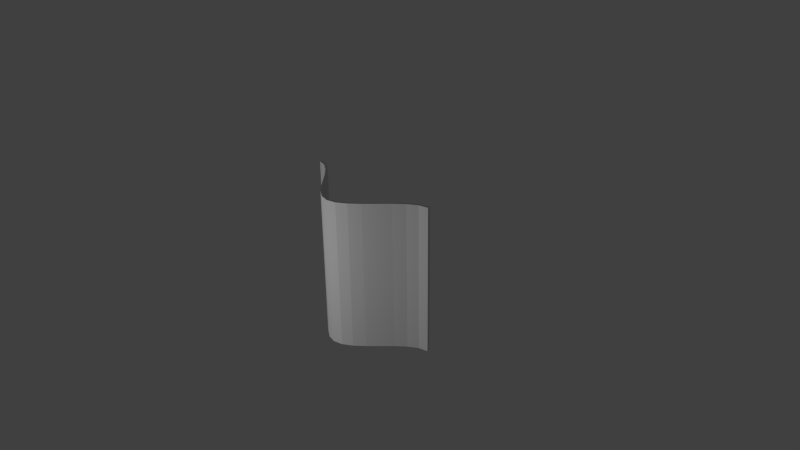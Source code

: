 # Source: lamp2.blend  (saved by Blender 2.74.0; exported with 4.5.12 LTS)
import bpy
from mathutils import Matrix  # noqa: F401  (used for matrix-valued properties, if any)

bpy.ops.wm.read_factory_settings(use_empty=True)
scene = bpy.context.scene
scene.name = 'Scene'

# ---- collections
col_collection_1 = bpy.data.collections.new('Collection 1'); scene.collection.children.link(col_collection_1)

# ---- world
world_world = bpy.data.worlds.new('World'); scene.world = world_world
world_world.color = (0.05088, 0.05088, 0.05088)
world_world.use_sun_shadow = False
world_world.sun_shadow_jitter_overblur = 0.0
world_world.cycles.sampling_method = 'MANUAL'
world_world.cycles.sample_map_resolution = 256

# ---- cameras
cam_camera = bpy.data.cameras.new('Camera')
cam_camera.clip_end = 100.0
cam_camera.lens = 35.0
cam_camera.sensor_width = 32.0
cam_camera.sensor_height = 18.0
cam_camera.ortho_scale = 7.314
cam_camera.dof.focus_distance = 0.0
cam_camera.dof.aperture_fstop = 128.0

# ---- lights
light_lamp = bpy.data.lights.new('Lamp', 'POINT')
light_lamp.transmission_factor = 0.0
light_lamp.cutoff_distance = 30.0
light_lamp.energy = 100.0
light_lamp.shadow_buffer_clip_start = 1.001
light_lamp.shadow_soft_size = 0.1
light_lamp.shadow_maximum_resolution = 0.006
light_lamp.use_absolute_resolution = True
light_lamp.cycles.use_multiple_importance_sampling = False

# ---- meshes
me_cube_001 = bpy.data.meshes.new('Cube.001')
me_cube_001.from_pydata([(-1.0, -1.0, -1.0), (-1.0, -1.0, 1.0), (-1.0, 1.0, -1.0), (-1.0, 1.0, 1.0), (1.0, -1.0, -1.0), (1.0, -1.0, 1.0), (1.0, 1.0, -1.0), (1.0, 1.0, 1.0), (-0.875, -0.7851, 1.0), (-0.75, -5.491, 1.0), (-0.625, -12.14, 1.0), (-0.5, -19.77, 1.0), (-0.375, -27.4, 1.0), (-0.25, -34.05, 1.0), (-0.125, -38.76, 1.0), (0.0, -40.54, 1.0), (0.125, -38.76, 1.0), (0.25, -34.05, 1.0), (0.375, -27.4, 1.0), (0.5, -19.77, 1.0), (0.625, -12.14, 1.0), (0.75, -5.491, 1.0), (0.875, -0.7851, 1.0), (0.875, -0.7851, -1.0), (0.75, -5.491, -1.0), (0.625, -12.14, -1.0), (0.5, -19.77, -1.0), (0.375, -27.4, -1.0), (0.25, -34.05, -1.0), (0.125, -38.76, -1.0), (0.0, -40.54, -1.0), (-0.125, -38.76, -1.0), (-0.25, -34.05, -1.0), (-0.375, -27.4, -1.0), (-0.5, -19.77, -1.0), (-0.625, -12.14, -1.0), (-0.75, -5.491, -1.0), (-0.875, -0.7851, -1.0), (0.875, -2.785, 1.0), (0.75, -7.491, 1.0), (0.625, -14.14, 1.0), (0.5, -21.77, 1.0), (0.375, -29.4, 1.0), (0.25, -36.05, 1.0), (0.125, -40.76, 1.0), (0.0, -42.54, 1.0), (-0.125, -40.76, 1.0), (-0.25, -36.05, 1.0), (-0.375, -29.4, 1.0), (-0.5, -21.77, 1.0), (-0.625, -14.14, 1.0), (-0.75, -7.491, 1.0), (-0.875, -2.785, 1.0), (-0.875, -2.785, -1.0), (-0.75, -7.491, -1.0), (-0.625, -14.14, -1.0), (-0.5, -21.77, -1.0), (-0.375, -29.4, -1.0), (-0.25, -36.05, -1.0), (-0.125, -40.76, -1.0), (0.0, -42.54, -1.0), (0.125, -40.76, -1.0), (0.25, -36.05, -1.0), (0.375, -29.4, -1.0), (0.5, -21.77, -1.0), (0.625, -14.14, -1.0), (0.75, -7.491, -1.0), (0.875, -2.785, -1.0)], [], [(1, 3, 2, 0), (22, 7, 6, 23), (7, 5, 4, 6), (52, 1, 0, 53), (67, 23, 6, 4), (52, 8, 3, 1), (5, 7, 22, 38), (38, 22, 21, 39), (39, 21, 20, 40), (40, 20, 19, 41), (41, 19, 18, 42), (42, 18, 17, 43), (43, 17, 16, 44), (44, 16, 15, 45), (45, 15, 14, 46), (46, 14, 13, 47), (47, 13, 12, 48), (48, 12, 11, 49), (49, 11, 10, 50), (50, 10, 9, 51), (51, 9, 8, 52), (0, 2, 37, 53), (53, 37, 36, 54), (54, 36, 35, 55), (55, 35, 34, 56), (56, 34, 33, 57), (57, 33, 32, 58), (58, 32, 31, 59), (59, 31, 30, 60), (60, 30, 29, 61), (61, 29, 28, 62), (62, 28, 27, 63), (63, 27, 26, 64), (64, 26, 25, 65), (65, 25, 24, 66), (66, 24, 23, 67), (5, 38, 67, 4), (38, 39, 66, 67), (39, 40, 65, 66), (40, 41, 64, 65), (41, 42, 63, 64), (42, 43, 62, 63), (43, 44, 61, 62), (44, 45, 60, 61), (45, 46, 59, 60), (46, 47, 58, 59), (47, 48, 57, 58), (48, 49, 56, 57), (49, 50, 55, 56), (50, 51, 54, 55), (51, 52, 53, 54), (3, 8, 37, 2), (8, 9, 36, 37), (9, 10, 35, 36), (10, 11, 34, 35), (11, 12, 33, 34), (12, 13, 32, 33), (13, 14, 31, 32), (14, 15, 30, 31), (15, 16, 29, 30), (16, 17, 28, 29), (17, 18, 27, 28), (18, 19, 26, 27), (19, 20, 25, 26), (20, 21, 24, 25), (21, 22, 23, 24)])
_uv = me_cube_001.uv_layers.new(name='UVMap')
_uv.uv.foreach_set('vector', [0.9883, 1.172, 1.012, 1.172, 1.012, 1.196, 0.9883, 1.196, 0.9408, 1.015, 0.9614, 1.015, 0.9614, 1.339, 0.9408, 1.339, 1.036, 1.196, 1.012, 1.196, 1.012, 1.172, 1.036, 1.172, -0.323, 0.2155, -0.4343, 0.2155, -0.4343, -0.6674, -0.323, -0.6674, 1.417, 1.171, 1.437, 1.17, 1.454, 1.171, 1.435, 1.171, 1.417, 1.149, 1.437, 1.148, 1.454, 1.149, 1.435, 1.15, 1.228, 1.129, 1.248, 1.128, 1.23, 1.13, 1.21, 1.131, 1.21, 1.131, 1.23, 1.13, 1.184, 1.133, 1.164, 1.134, 1.164, 1.134, 1.184, 1.133, 1.153, 1.135, 1.133, 1.136, 1.133, 1.136, 1.153, 1.135, 1.128, 1.136, 1.108, 1.137, 1.108, 1.137, 1.128, 1.136, 1.103, 1.138, 1.083, 1.139, 1.083, 1.139, 1.103, 1.138, 1.072, 1.14, 1.052, 1.14, 1.052, 1.14, 1.072, 1.14, 1.026, 1.143, 1.006, 1.143, 1.006, 1.143, 1.026, 1.143, 1.008, 1.145, 0.9883, 1.145, 0.9883, 1.145, 1.008, 1.145, 1.026, 1.145, 1.006, 1.146, 1.006, 1.146, 1.026, 1.145, 1.073, 1.145, 1.053, 1.145, 1.053, 1.145, 1.073, 1.145, 1.139, 1.145, 1.119, 1.145, 1.119, 1.145, 1.139, 1.145, 1.231, 1.147, 1.211, 1.147, 1.211, 1.147, 1.231, 1.147, 1.324, 1.149, 1.304, 1.15, 1.304, 1.15, 1.324, 1.149, 1.39, 1.149, 1.37, 1.15, 1.37, 1.15, 1.39, 1.149, 1.437, 1.148, 1.417, 1.149, 1.228, 1.151, 1.248, 1.15, 1.23, 1.152, 1.21, 1.152, 1.21, 1.152, 1.23, 1.152, 1.184, 1.155, 1.164, 1.156, 1.164, 1.156, 1.184, 1.155, 1.153, 1.157, 1.133, 1.157, 1.133, 1.157, 1.153, 1.157, 1.128, 1.158, 1.108, 1.159, 1.108, 1.159, 1.128, 1.158, 1.103, 1.16, 1.083, 1.16, 1.083, 1.16, 1.103, 1.16, 1.072, 1.161, 1.052, 1.162, 1.052, 1.162, 1.072, 1.161, 1.026, 1.165, 1.006, 1.165, 1.006, 1.165, 1.026, 1.165, 1.008, 1.166, 0.9883, 1.167, 0.9883, 1.167, 1.008, 1.166, 1.026, 1.167, 1.006, 1.168, 1.006, 1.168, 1.026, 1.167, 1.073, 1.166, 1.053, 1.167, 1.053, 1.167, 1.073, 1.166, 1.139, 1.166, 1.119, 1.167, 1.119, 1.167, 1.139, 1.166, 1.231, 1.168, 1.211, 1.169, 1.211, 1.169, 1.231, 1.168, 1.324, 1.171, 1.304, 1.171, 1.304, 1.171, 1.324, 1.171, 1.39, 1.171, 1.37, 1.171, 1.37, 1.171, 1.39, 1.171, 1.437, 1.17, 1.417, 1.171, 1.711, 0.2155, 1.612, 0.2155, 1.612, -0.6674, 1.711, -0.6674, 1.612, 0.2155, 1.505, 0.2155, 1.505, -0.6674, 1.612, -0.6674, 1.505, 0.2155, 1.355, 0.2155, 1.355, -0.6674, 1.505, -0.6674, 1.355, 0.2155, 1.183, 0.2155, 1.183, -0.6674, 1.355, -0.6674, 1.183, 0.2155, 1.01, 0.2155, 1.01, -0.6674, 1.183, -0.6674, 1.01, 0.2155, 0.86, 0.2155, 0.86, -0.6674, 1.01, -0.6674, 0.86, 0.2155, 0.7536, 0.2155, 0.7536, -0.6674, 0.86, -0.6674, 0.7536, 0.2155, 0.6465, 0.2155, 0.6465, -0.6674, 0.7536, -0.6674, 0.6465, 0.2155, 0.5352, 0.2155, 0.5352, -0.6674, 0.6465, -0.6674, 0.5352, 0.2155, 0.4288, 0.2155, 0.4288, -0.6674, 0.5352, -0.6674, 0.4288, 0.2155, 0.2785, 0.2155, 0.2785, -0.6674, 0.4288, -0.6674, 0.2785, 0.2155, 0.1061, 0.2155, 0.1061, -0.6674, 0.2785, -0.6674, 0.1061, 0.2155, -0.06627, 0.2155, -0.06627, -0.6674, 0.1061, -0.6674, -0.06627, 0.2155, -0.2166, 0.2155, -0.2166, -0.6674, -0.06627, -0.6674, -0.2166, 0.2155, -0.323, 0.2155, -0.323, -0.6674, -0.2166, -0.6674, 0.005207, 1.015, 0.02579, 1.015, 0.02579, 1.339, 0.005207, 1.339, 0.02579, 1.015, 0.07995, 1.015, 0.07995, 1.339, 0.02579, 1.339, 0.07995, 1.015, 0.1565, 1.015, 0.1565, 1.339, 0.07995, 1.339, 0.1565, 1.015, 0.2443, 1.015, 0.2443, 1.339, 0.1565, 1.339, 0.2443, 1.015, 0.332, 1.015, 0.332, 1.339, 0.2443, 1.339, 0.332, 1.015, 0.4086, 1.015, 0.4086, 1.339, 0.332, 1.339, 0.4086, 1.015, 0.4627, 1.015, 0.4627, 1.339, 0.4086, 1.339, 0.4627, 1.015, 0.4833, 1.015, 0.4833, 1.339, 0.4627, 1.339, 0.4833, 1.015, 0.5039, 1.015, 0.5039, 1.339, 0.4833, 1.339, 0.5039, 1.015, 0.5581, 1.015, 0.5581, 1.339, 0.5039, 1.339, 0.5581, 1.015, 0.6346, 1.015, 0.6346, 1.339, 0.5581, 1.339, 0.6346, 1.015, 0.7224, 1.015, 0.7224, 1.339, 0.6346, 1.339, 0.7224, 1.015, 0.8101, 1.015, 0.8101, 1.339, 0.7224, 1.339, 0.8101, 1.015, 0.8867, 1.015, 0.8867, 1.339, 0.8101, 1.339, 0.8867, 1.015, 0.9408, 1.015, 0.9408, 1.339, 0.8867, 1.339])
me_cube_001.use_remesh_preserve_volume = False
me_cube_001.use_remesh_preserve_attributes = False
me_cube_001.use_mirror_vertex_groups = False
me_cube_001.update()
me_cylinder = bpy.data.meshes.new('Cylinder')
me_cylinder.from_pydata([(0.0, 1.0, -1.0), (0.0, 1.0, 1.0), (0.1951, 0.9808, -1.0), (0.1951, 0.9808, 1.0), (0.3827, 0.9239, -1.0), (0.3827, 0.9239, 1.0), (0.5556, 0.8315, -1.0), (0.5556, 0.8315, 1.0), (0.7071, 0.7071, -1.0), (0.7071, 0.7071, 1.0), (0.8315, 0.5556, -1.0), (0.8315, 0.5556, 1.0), (0.9239, 0.3827, -1.0), (0.9239, 0.3827, 1.0), (0.9808, 0.1951, -1.0), (0.9808, 0.1951, 1.0), (1.0, 7.55e-08, -1.0), (1.0, 7.55e-08, 1.0), (0.9808, -0.1951, -1.0), (0.9808, -0.1951, 1.0), (0.9239, -0.3827, -1.0), (0.9239, -0.3827, 1.0), (0.8315, -0.5556, -1.0), (0.8315, -0.5556, 1.0), (0.7071, -0.7071, -1.0), (0.7071, -0.7071, 1.0), (0.5556, -0.8315, -1.0), (0.5556, -0.8315, 1.0), (0.3827, -0.9239, -1.0), (0.3827, -0.9239, 1.0), (0.1951, -0.9808, -1.0), (0.1951, -0.9808, 1.0), (-3.258e-07, -1.0, -1.0), (-3.258e-07, -1.0, 1.0), (-0.1951, -0.9808, -1.0), (-0.1951, -0.9808, 1.0), (-0.3827, -0.9239, -1.0), (-0.3827, -0.9239, 1.0), (-0.5556, -0.8315, -1.0), (-0.5556, -0.8315, 1.0), (-0.7071, -0.7071, -1.0), (-0.7071, -0.7071, 1.0), (-0.8315, -0.5556, -1.0), (-0.8315, -0.5556, 1.0), (-0.9239, -0.3827, -1.0), (-0.9239, -0.3827, 1.0), (-0.9808, -0.1951, -1.0), (-0.9808, -0.1951, 1.0), (-1.0, 9.656e-07, -1.0), (-1.0, 9.656e-07, 1.0), (-0.9808, 0.1951, -1.0), (-0.9808, 0.1951, 1.0), (-0.9239, 0.3827, -1.0), (-0.9239, 0.3827, 1.0), (-0.8315, 0.5556, -1.0), (-0.8315, 0.5556, 1.0), (-0.7071, 0.7071, -1.0), (-0.7071, 0.7071, 1.0), (-0.5556, 0.8315, -1.0), (-0.5556, 0.8315, 1.0), (-0.3827, 0.9239, -1.0), (-0.3827, 0.9239, 1.0), (-0.1951, 0.9808, -1.0), (-0.1951, 0.9808, 1.0), (-1.913e-08, 1.161, -2.457), (0.2265, 1.139, -2.457), (0.4443, 1.073, -2.457), (0.6451, 0.9654, -2.457), (0.821, 0.821, -2.457), (0.9654, 0.6451, -2.457), (1.073, 0.4443, -2.457), (1.139, 0.2265, -2.457), (1.161, 4.174e-08, -2.457), (1.139, -0.2265, -2.457), (1.073, -0.4443, -2.457), (0.9654, -0.6451, -2.457), (0.821, -0.821, -2.457), (0.6451, -0.9654, -2.457), (0.4443, -1.073, -2.457), (0.2265, -1.139, -2.457), (-3.975e-07, -1.161, -2.457), (-0.2265, -1.139, -2.457), (-0.4443, -1.073, -2.457), (-0.6451, -0.9654, -2.457), (-0.821, -0.821, -2.457), (-0.9654, -0.6451, -2.457), (-1.073, -0.4443, -2.457), (-1.139, -0.2265, -2.457), (-1.161, 1.075e-06, -2.457), (-1.139, 0.2265, -2.457), (-1.073, 0.4443, -2.457), (-0.9654, 0.6451, -2.457), (-0.821, 0.821, -2.457), (-0.6451, 0.9654, -2.457), (-0.4443, 1.073, -2.457), (-0.2265, 1.139, -2.457), (-1.913e-08, 1.161, -3.854), (0.2265, 1.139, -3.854), (0.4443, 1.073, -3.854), (0.6451, 0.9654, -3.854), (0.821, 0.821, -3.854), (0.9654, 0.6451, -3.854), (1.073, 0.4443, -3.854), (1.139, 0.2265, -3.854), (1.161, 4.174e-08, -3.854), (1.139, -0.2265, -3.854), (1.073, -0.4443, -3.854), (0.9654, -0.6451, -3.854), (0.821, -0.821, -3.854), (0.6451, -0.9654, -3.854), (0.4443, -1.073, -3.854), (0.2265, -1.139, -3.854), (-3.975e-07, -1.161, -3.854), (-0.2265, -1.139, -3.854), (-0.4443, -1.073, -3.854), (-0.6451, -0.9654, -3.854), (-0.821, -0.821, -3.854), (-0.9654, -0.6451, -3.854), (-1.073, -0.4443, -3.854), (-1.139, -0.2265, -3.854), (-1.161, 1.075e-06, -3.854), (-1.139, 0.2265, -3.854), (-1.073, 0.4443, -3.854), (-0.9654, 0.6451, -3.854), (-0.821, 0.821, -3.854), (-0.6451, 0.9654, -3.854), (-0.4443, 1.073, -3.854), (-0.2265, 1.139, -3.854), (1.56e-09, 1.035, -4.764), (0.2019, 1.015, -4.764), (0.396, 0.9559, -4.764), (0.5748, 0.8603, -4.764), (0.7316, 0.7316, -4.764), (0.8603, 0.5748, -4.764), (0.9559, 0.396, -4.764), (1.015, 0.2019, -4.764), (1.035, 6.762e-08, -4.764), (1.015, -0.2019, -4.764), (0.9559, -0.396, -4.764), (0.8603, -0.5748, -4.764), (0.7316, -0.7316, -4.764), (0.5748, -0.8603, -4.764), (0.396, -0.9559, -4.764), (0.2019, -1.015, -4.764), (-3.356e-07, -1.035, -4.764), (-0.2019, -1.015, -4.764), (-0.396, -0.9559, -4.764), (-0.5748, -0.8603, -4.764), (-0.7316, -0.7316, -4.764), (-0.8603, -0.5748, -4.764), (-0.9559, -0.396, -4.764), (-1.015, -0.2019, -4.764), (-1.035, 9.886e-07, -4.764), (-1.015, 0.2019, -4.764), (-0.9559, 0.396, -4.764), (-0.8603, 0.5748, -4.764), (-0.7316, 0.7316, -4.764), (-0.5748, 0.8603, -4.764), (-0.396, 0.9559, -4.764), (-0.2019, 1.015, -4.764), (1.56e-09, 1.035, -5.979), (0.2019, 1.015, -5.979), (0.396, 0.9559, -5.979), (0.5748, 0.8603, -5.979), (0.7316, 0.7316, -5.979), (0.8603, 0.5748, -5.979), (0.9559, 0.396, -5.979), (1.015, 0.2019, -5.979), (1.035, 6.762e-08, -5.979), (1.015, -0.2019, -5.979), (0.9559, -0.396, -5.979), (0.8603, -0.5748, -5.979), (0.7316, -0.7316, -5.979), (0.5748, -0.8603, -5.979), (0.396, -0.9559, -5.979), (0.2019, -1.015, -5.979), (-3.356e-07, -1.035, -5.979), (-0.2019, -1.015, -5.979), (-0.396, -0.9559, -5.979), (-0.5748, -0.8603, -5.979), (-0.7316, -0.7316, -5.979), (-0.8603, -0.5748, -5.979), (-0.9559, -0.396, -5.979), (-1.015, -0.2019, -5.979), (-1.035, 9.886e-07, -5.979), (-1.015, 0.2019, -5.979), (-0.9559, 0.396, -5.979), (-0.8603, 0.5748, -5.979), (-0.7316, 0.7316, -5.979), (-0.5748, 0.8603, -5.979), (-0.396, 0.9559, -5.979), (-0.2019, 1.015, -5.979), (-8.19e-09, 1.138, -6.889), (0.2219, 1.116, -6.889), (0.4353, 1.051, -6.889), (0.632, 0.9458, -6.889), (0.8044, 0.8044, -6.889), (0.9458, 0.632, -6.889), (1.051, 0.4353, -6.889), (1.116, 0.2219, -6.889), (1.138, 4.287e-08, -6.889), (1.116, -0.2219, -6.889), (1.051, -0.4353, -6.889), (0.9458, -0.632, -6.889), (0.8044, -0.8044, -6.889), (0.632, -0.9458, -6.889), (0.4353, -1.051, -6.889), (0.2219, -1.116, -6.889), (-3.788e-07, -1.138, -6.889), (-0.2219, -1.116, -6.889), (-0.4353, -1.051, -6.889), (-0.632, -0.9458, -6.889), (-0.8044, -0.8044, -6.889), (-0.9458, -0.632, -6.889), (-1.051, -0.4353, -6.889), (-1.116, -0.2219, -6.889), (-1.138, 1.055e-06, -6.889), (-1.116, 0.2219, -6.889), (-1.051, 0.4353, -6.889), (-0.9458, 0.632, -6.889), (-0.8044, 0.8044, -6.889), (-0.632, 0.9458, -6.889), (-0.4353, 1.051, -6.889), (-0.2219, 1.116, -6.889), (-8.19e-09, 1.138, -8.529), (0.2219, 1.116, -8.529), (0.4353, 1.051, -8.529), (0.632, 0.9458, -8.529), (0.8044, 0.8044, -8.529), (0.9458, 0.632, -8.529), (1.051, 0.4353, -8.529), (1.116, 0.2219, -8.529), (1.138, 4.287e-08, -8.529), (1.116, -0.2219, -8.529), (1.051, -0.4353, -8.529), (0.9458, -0.632, -8.529), (0.8044, -0.8044, -8.529), (0.632, -0.9458, -8.529), (0.4353, -1.051, -8.529), (0.2219, -1.116, -8.529), (-3.788e-07, -1.138, -8.529), (-0.2219, -1.116, -8.529), (-0.4353, -1.051, -8.529), (-0.632, -0.9458, -8.529), (-0.8044, -0.8044, -8.529), (-0.9458, -0.632, -8.529), (-1.051, -0.4353, -8.529), (-1.116, -0.2219, -8.529), (-1.138, 1.055e-06, -8.529), (-1.116, 0.2219, -8.529), (-1.051, 0.4353, -8.529), (-0.9458, 0.632, -8.529), (-0.8044, 0.8044, -8.529), (-0.632, 0.9458, -8.529), (-0.4353, 1.051, -8.529), (-0.2219, 1.116, -8.529), (4.464e-09, 1.034, -9.743), (0.2017, 1.014, -9.743), (0.3957, 0.9553, -9.743), (0.5745, 0.8597, -9.743), (0.7312, 0.7312, -9.743), (0.8597, 0.5745, -9.743), (0.9553, 0.3957, -9.743), (1.014, 0.2017, -9.743), (1.034, 6.643e-08, -9.743), (1.014, -0.2017, -9.743), (0.9553, -0.3957, -9.743), (0.8597, -0.5745, -9.743), (0.7312, -0.7312, -9.743), (0.5745, -0.8597, -9.743), (0.3957, -0.9553, -9.743), (0.2017, -1.014, -9.743), (-3.325e-07, -1.034, -9.743), (-0.2017, -1.014, -9.743), (-0.3957, -0.9553, -9.743), (-0.5745, -0.8597, -9.743), (-0.7312, -0.7312, -9.743), (-0.8597, -0.5745, -9.743), (-0.9553, -0.3957, -9.743), (-1.014, -0.2017, -9.743), (-1.034, 9.868e-07, -9.743), (-1.014, 0.2017, -9.743), (-0.9553, 0.3957, -9.743), (-0.8597, 0.5745, -9.743), (-0.7312, 0.7312, -9.743), (-0.5745, 0.8597, -9.743), (-0.3957, 0.9553, -9.743), (-0.2017, 1.014, -9.743), (-2.807e-09, 1.15, -11.14), (0.2243, 1.128, -11.14), (0.44, 1.062, -11.14), (0.6388, 0.956, -11.14), (0.813, 0.813, -11.14), (0.956, 0.6388, -11.14), (1.062, 0.44, -11.14), (1.128, 0.2243, -11.14), (1.15, 4.216e-08, -11.14), (1.128, -0.2243, -11.14), (1.062, -0.44, -11.14), (0.956, -0.6388, -11.14), (0.813, -0.813, -11.14), (0.6388, -0.956, -11.14), (0.44, -1.062, -11.14), (0.2243, -1.128, -11.14), (-3.775e-07, -1.15, -11.14), (-0.2243, -1.128, -11.14), (-0.44, -1.062, -11.14), (-0.6388, -0.956, -11.14), (-0.813, -0.813, -11.14), (-0.956, -0.6388, -11.14), (-1.062, -0.44, -11.14), (-1.128, -0.2243, -11.14), (-1.15, 1.066e-06, -11.14), (-1.128, 0.2243, -11.14), (-1.062, 0.44, -11.14), (-0.956, 0.6388, -11.14), (-0.813, 0.813, -11.14), (-0.6388, 0.956, -11.14), (-0.44, 1.062, -11.14), (-0.2243, 1.128, -11.14), (-2.807e-09, 1.15, -12.29), (0.2243, 1.128, -12.29), (0.44, 1.062, -12.29), (0.6388, 0.956, -12.29), (0.813, 0.813, -12.29), (0.956, 0.6388, -12.29), (1.062, 0.44, -12.29), (1.128, 0.2243, -12.29), (1.15, 4.216e-08, -12.29), (1.128, -0.2243, -12.29), (1.062, -0.44, -12.29), (0.956, -0.6388, -12.29), (0.813, -0.813, -12.29), (0.6388, -0.956, -12.29), (0.44, -1.062, -12.29), (0.2243, -1.128, -12.29), (-3.775e-07, -1.15, -12.29), (-0.2243, -1.128, -12.29), (-0.44, -1.062, -12.29), (-0.6388, -0.956, -12.29), (-0.813, -0.813, -12.29), (-0.956, -0.6388, -12.29), (-1.062, -0.44, -12.29), (-1.128, -0.2243, -12.29), (-1.15, 1.066e-06, -12.29), (-1.128, 0.2243, -12.29), (-1.062, 0.44, -12.29), (-0.956, 0.6388, -12.29), (-0.813, 0.813, -12.29), (-0.6388, 0.956, -12.29), (-0.44, 1.062, -12.29), (-0.2243, 1.128, -12.29), (1.604e-08, 0.9926, -13.33), (0.1937, 0.9735, -13.33), (0.3799, 0.9171, -13.33), (0.5515, 0.8253, -13.33), (0.7019, 0.7019, -13.33), (0.8253, 0.5515, -13.33), (0.9171, 0.3799, -13.33), (0.9736, 0.1937, -13.33), (0.9926, 7.459e-08, -13.33), (0.9736, -0.1937, -13.33), (0.9171, -0.3799, -13.33), (0.8253, -0.5515, -13.33), (0.7019, -0.7019, -13.33), (0.5515, -0.8253, -13.33), (0.3799, -0.9171, -13.33), (0.1937, -0.9735, -13.33), (-3.074e-07, -0.9926, -13.33), (-0.1937, -0.9735, -13.33), (-0.3799, -0.9171, -13.33), (-0.5515, -0.8253, -13.33), (-0.7019, -0.7019, -13.33), (-0.8253, -0.5515, -13.33), (-0.9171, -0.3799, -13.33), (-0.9736, -0.1937, -13.33), (-0.9926, 9.581e-07, -13.33), (-0.9735, 0.1937, -13.33), (-0.9171, 0.3799, -13.33), (-0.8253, 0.5515, -13.33), (-0.7019, 0.7019, -13.33), (-0.5515, 0.8253, -13.33), (-0.3799, 0.9171, -13.33), (-0.1936, 0.9736, -13.33), (3.305e-08, 0.6919, -14.36), (0.135, 0.6786, -14.36), (0.2648, 0.6392, -14.36), (0.3844, 0.5753, -14.36), (0.4893, 0.4893, -14.36), (0.5753, 0.3844, -14.36), (0.6392, 0.2648, -14.36), (0.6786, 0.135, -14.36), (0.6919, 1.383e-07, -14.36), (0.6786, -0.135, -14.36), (0.6392, -0.2648, -14.36), (0.5753, -0.3844, -14.36), (0.4893, -0.4893, -14.36), (0.3844, -0.5753, -14.36), (0.2648, -0.6392, -14.36), (0.135, -0.6786, -14.36), (-1.924e-07, -0.6919, -14.36), (-0.135, -0.6786, -14.36), (-0.2648, -0.6392, -14.36), (-0.3844, -0.5753, -14.36), (-0.4893, -0.4893, -14.36), (-0.5753, -0.3844, -14.36), (-0.6392, -0.2648, -14.36), (-0.6786, -0.135, -14.36), (-0.6919, 7.542e-07, -14.36), (-0.6786, 0.135, -14.36), (-0.6392, 0.2648, -14.36), (-0.5753, 0.3844, -14.36), (-0.4893, 0.4893, -14.36), (-0.3844, 0.5753, -14.36), (-0.2648, 0.6392, -14.36), (-0.135, 0.6786, -14.36), (3.305e-08, 0.6919, -17.51), (0.135, 0.6786, -17.51), (0.2648, 0.6392, -17.51), (0.3844, 0.5753, -17.51), (0.4893, 0.4893, -17.51), (0.5753, 0.3844, -17.51), (0.6392, 0.2648, -17.51), (0.6786, 0.135, -17.51), (0.6919, 1.383e-07, -17.51), (0.6786, -0.135, -17.51), (0.6392, -0.2648, -17.51), (0.5753, -0.3844, -17.51), (0.4893, -0.4893, -17.51), (0.3844, -0.5753, -17.51), (0.2648, -0.6392, -17.51), (0.135, -0.6786, -17.51), (-1.924e-07, -0.6919, -17.51), (-0.135, -0.6786, -17.51), (-0.2648, -0.6392, -17.51), (-0.3844, -0.5753, -17.51), (-0.4893, -0.4893, -17.51), (-0.5753, -0.3844, -17.51), (-0.6392, -0.2648, -17.51), (-0.6786, -0.135, -17.51), (-0.6919, 7.542e-07, -17.51), (-0.6786, 0.135, -17.51), (-0.6392, 0.2648, -17.51), (-0.5753, 0.3844, -17.51), (-0.4893, 0.4893, -17.51), (-0.3844, 0.5753, -17.51), (-0.2648, 0.6392, -17.51), (-0.135, 0.6786, -17.51), (1.482e-08, 0.8725, -18.9), (0.1702, 0.8557, -18.9), (0.3339, 0.806, -18.9), (0.4847, 0.7254, -18.9), (0.6169, 0.6169, -18.9), (0.7254, 0.4847, -18.9), (0.806, 0.3339, -18.9), (0.8557, 0.1702, -18.9), (0.8725, 8.986e-08, -18.9), (0.8557, -0.1702, -18.9), (0.806, -0.3339, -18.9), (0.7254, -0.4847, -18.9), (0.6169, -0.6169, -18.9), (0.4847, -0.7254, -18.9), (0.3339, -0.806, -18.9), (0.1702, -0.8557, -18.9), (-2.695e-07, -0.8725, -18.9), (-0.1702, -0.8557, -18.9), (-0.3339, -0.806, -18.9), (-0.4847, -0.7254, -18.9), (-0.6169, -0.6169, -18.9), (-0.7254, -0.4847, -18.9), (-0.806, -0.3339, -18.9), (-0.8557, -0.1702, -18.9), (-0.8725, 8.664e-07, -18.9), (-0.8557, 0.1702, -18.9), (-0.806, 0.3339, -18.9), (-0.7254, 0.4847, -18.9), (-0.6169, 0.6169, -18.9), (-0.4847, 0.7254, -18.9), (-0.3339, 0.806, -18.9), (-0.1702, 0.8557, -18.9), (-3.532e-08, 1.272, -21.17), (0.2481, 1.247, -21.17), (0.4867, 1.175, -21.17), (0.7066, 1.058, -21.17), (0.8994, 0.8994, -21.17), (1.058, 0.7066, -21.17), (1.175, 0.4867, -21.17), (1.247, 0.2481, -21.17), (1.272, 2.229e-09, -21.17), (1.247, -0.2481, -21.17), (1.175, -0.4867, -21.17), (1.058, -0.7066, -21.17), (0.8994, -0.8994, -21.17), (0.7066, -1.058, -21.17), (0.4867, -1.175, -21.17), (0.2481, -1.247, -21.17), (-4.498e-07, -1.272, -21.17), (-0.2481, -1.247, -21.17), (-0.4867, -1.175, -21.17), (-0.7066, -1.058, -21.17), (-0.8994, -0.8994, -21.17), (-1.058, -0.7066, -21.17), (-1.175, -0.4867, -21.17), (-1.247, -0.2481, -21.17), (-1.272, 1.134e-06, -21.17), (-1.247, 0.2481, -21.17), (-1.175, 0.4867, -21.17), (-1.058, 0.7066, -21.17), (-0.8994, 0.8994, -21.17), (-0.7066, 1.058, -21.17), (-0.4867, 1.175, -21.17), (-0.2481, 1.247, -21.17), (-6.908e-08, 1.514, -22.68), (0.2954, 1.485, -22.68), (0.5794, 1.399, -22.68), (0.8411, 1.259, -22.68), (1.071, 1.071, -22.68), (1.259, 0.8411, -22.68), (1.399, 0.5794, -22.68), (1.485, 0.2954, -22.68), (1.514, -4.769e-08, -22.68), (1.485, -0.2954, -22.68), (1.399, -0.5794, -22.68), (1.259, -0.8411, -22.68), (1.071, -1.071, -22.68), (0.8411, -1.259, -22.68), (0.5794, -1.399, -22.68), (0.2954, -1.485, -22.68), (-5.624e-07, -1.514, -22.68), (-0.2954, -1.485, -22.68), (-0.5794, -1.399, -22.68), (-0.8411, -1.259, -22.68), (-1.071, -1.071, -22.68), (-1.259, -0.8411, -22.68), (-1.399, -0.5794, -22.68), (-1.485, -0.2954, -22.68), (-1.514, 1.3e-06, -22.68), (-1.485, 0.2954, -22.68), (-1.399, 0.5794, -22.68), (-1.259, 0.8411, -22.68), (-1.071, 1.071, -22.68), (-0.8411, 1.259, -22.68), (-0.5794, 1.399, -22.68), (-0.2954, 1.485, -22.68), (-8.401e-08, 1.656, -26.08), (0.323, 1.624, -26.08), (0.6336, 1.53, -26.08), (0.9199, 1.377, -26.08), (1.171, 1.171, -26.08), (1.377, 0.9199, -26.08), (1.53, 0.6336, -26.08), (1.624, 0.323, -26.08), (1.656, -7.937e-08, -26.08), (1.624, -0.323, -26.08), (1.53, -0.6336, -26.08), (1.377, -0.9199, -26.08), (1.171, -1.171, -26.08), (0.9199, -1.377, -26.08), (0.6336, -1.53, -26.08), (0.323, -1.624, -26.08), (-6.235e-07, -1.656, -26.08), (-0.323, -1.624, -26.08), (-0.6336, -1.53, -26.08), (-0.9199, -1.377, -26.08), (-1.171, -1.171, -26.08), (-1.377, -0.9199, -26.08), (-1.53, -0.6336, -26.08), (-1.624, -0.323, -26.08), (-1.656, 1.394e-06, -26.08), (-1.624, 0.323, -26.08), (-1.53, 0.6336, -26.08), (-1.377, 0.9199, -26.08), (-1.171, 1.171, -26.08), (-0.9199, 1.377, -26.08), (-0.6336, 1.53, -26.08), (-0.323, 1.624, -26.08), (-9.877e-08, 1.775, -30.36), (0.3463, 1.741, -30.36), (0.6792, 1.64, -30.36), (0.9861, 1.476, -30.36), (1.255, 1.255, -30.36), (1.476, 0.9861, -30.36), (1.64, 0.6792, -30.36), (1.741, 0.3463, -30.36), (1.775, -1.097e-07, -30.36), (1.741, -0.3463, -30.36), (1.64, -0.6792, -30.36), (1.476, -0.9861, -30.36), (1.255, -1.255, -30.36), (0.9861, -1.476, -30.36), (0.6792, -1.64, -30.36), (0.3463, -1.741, -30.36), (-6.771e-07, -1.775, -30.36), (-0.3463, -1.741, -30.36), (-0.6792, -1.64, -30.36), (-0.9861, -1.476, -30.36), (-1.255, -1.255, -30.36), (-1.476, -0.9861, -30.36), (-1.64, -0.6792, -30.36), (-1.741, -0.3463, -30.36), (-1.775, 1.47e-06, -30.36), (-1.741, 0.3463, -30.36), (-1.64, 0.6792, -30.36), (-1.476, 0.9861, -30.36), (-1.255, 1.255, -30.36), (-0.9861, 1.476, -30.36), (-0.6792, 1.64, -30.36), (-0.3463, 1.741, -30.36), (-1.045e-07, 1.824, -33.88), (0.3559, 1.789, -33.88), (0.6981, 1.685, -33.88), (1.013, 1.517, -33.88), (1.29, 1.29, -33.88), (1.517, 1.013, -33.88), (1.685, 0.6981, -33.88), (1.789, 0.3559, -33.88), (1.824, -1.231e-07, -33.88), (1.789, -0.3559, -33.88), (1.685, -0.6981, -33.88), (1.517, -1.013, -33.88), (1.29, -1.29, -33.88), (1.013, -1.517, -33.88), (0.6981, -1.685, -33.88), (0.3559, -1.789, -33.88), (-6.989e-07, -1.824, -33.88), (-0.3559, -1.789, -33.88), (-0.6981, -1.685, -33.88), (-1.013, -1.517, -33.88), (-1.29, -1.29, -33.88), (-1.517, -1.013, -33.88), (-1.685, -0.6981, -33.88), (-1.789, -0.3559, -33.88), (-1.824, 1.501e-06, -33.88), (-1.789, 0.3559, -33.88), (-1.685, 0.6981, -33.88), (-1.517, 1.013, -33.88), (-1.29, 1.29, -33.88), (-1.013, 1.517, -33.88), (-0.6981, 1.685, -33.88), (-0.3559, 1.789, -33.88), (-1.045e-07, 1.824, -36.9), (0.3559, 1.789, -36.9), (0.6981, 1.685, -36.9), (1.013, 1.517, -36.9), (1.29, 1.29, -36.9), (1.517, 1.013, -36.9), (1.685, 0.6981, -36.9), (1.789, 0.3559, -36.9), (1.824, -1.231e-07, -36.9), (1.789, -0.3559, -36.9), (1.685, -0.6981, -36.9), (1.517, -1.013, -36.9), (1.29, -1.29, -36.9), (1.013, -1.517, -36.9), (0.6981, -1.685, -36.9), (0.3559, -1.789, -36.9), (-6.989e-07, -1.824, -36.9), (-0.3559, -1.789, -36.9), (-0.6981, -1.685, -36.9), (-1.013, -1.517, -36.9), (-1.29, -1.29, -36.9), (-1.517, -1.013, -36.9), (-1.685, -0.6981, -36.9), (-1.789, -0.3559, -36.9), (-1.824, 1.501e-06, -36.9), (-1.789, 0.3559, -36.9), (-1.685, 0.6981, -36.9), (-1.517, 1.013, -36.9), (-1.29, 1.29, -36.9), (-1.013, 1.517, -36.9), (-0.6981, 1.685, -36.9), (-0.3559, 1.789, -36.9), (-4.816e-07, 1.824, -54.15), (0.3559, 1.789, -54.15), (0.6981, 1.685, -54.15), (1.013, 1.517, -54.15), (1.29, 1.29, -54.15), (1.517, 1.013, -54.15), (1.685, 0.6981, -54.15), (1.789, 0.3559, -54.15), (1.824, -1.231e-07, -54.15), (1.789, -0.3559, -54.15), (1.685, -0.6981, -54.15), (1.517, -1.013, -54.15), (1.29, -1.29, -54.15), (1.013, -1.517, -54.15), (0.6981, -1.685, -54.15), (0.3559, -1.789, -54.15), (-1.076e-06, -1.824, -54.15), (-0.3559, -1.789, -54.15), (-0.6981, -1.685, -54.15), (-1.013, -1.517, -54.15), (-1.29, -1.29, -54.15), (-1.517, -1.013, -54.15), (-1.685, -0.6981, -54.15), (-1.789, -0.3559, -54.15), (-1.824, 1.501e-06, -54.15), (-1.789, 0.3559, -54.15), (-1.685, 0.6981, -54.15), (-1.517, 1.013, -54.15), (-1.29, 1.29, -54.15), (-1.013, 1.517, -54.15), (-0.6981, 1.685, -54.15), (-0.3559, 1.789, -54.15), (-4.75e-07, 1.752, -56.67), (0.3419, 1.719, -56.67), (0.6706, 1.619, -56.67), (0.9735, 1.457, -56.67), (1.239, 1.239, -56.67), (1.457, 0.9735, -56.67), (1.619, 0.6706, -56.67), (1.719, 0.3419, -56.67), (1.752, -1.018e-07, -56.67), (1.719, -0.3419, -56.67), (1.619, -0.6706, -56.67), (1.457, -0.9735, -56.67), (1.239, -1.239, -56.67), (0.9735, -1.457, -56.67), (0.6706, -1.619, -56.67), (0.3419, -1.719, -56.67), (-1.046e-06, -1.752, -56.67), (-0.3419, -1.719, -56.67), (-0.6706, -1.619, -56.67), (-0.9735, -1.457, -56.67), (-1.239, -1.239, -56.67), (-1.457, -0.9735, -56.67), (-1.619, -0.6706, -56.67), (-1.719, -0.3418, -56.67), (-1.752, 1.458e-06, -56.67), (-1.719, 0.3419, -56.67), (-1.619, 0.6706, -56.67), (-1.457, 0.9735, -56.67), (-1.239, 1.239, -56.67), (-0.9735, 1.457, -56.67), (-0.6706, 1.619, -56.67), (-0.3418, 1.719, -56.67), (-4.423e-07, 1.469, -58.68), (0.2866, 1.441, -58.68), (0.5622, 1.357, -58.68), (0.8163, 1.222, -58.68), (1.039, 1.039, -58.68), (1.222, 0.8163, -58.68), (1.357, 0.5622, -58.68), (1.441, 0.2866, -58.68), (1.469, -3.243e-08, -58.68), (1.441, -0.2866, -58.68), (1.357, -0.5622, -58.68), (1.222, -0.8163, -58.68), (1.039, -1.039, -58.68), (0.8163, -1.222, -58.68), (0.5622, -1.357, -58.68), (0.2866, -1.441, -58.68), (-9.211e-07, -1.469, -58.68), (-0.2866, -1.441, -58.68), (-0.5622, -1.357, -58.68), (-0.8163, -1.222, -58.68), (-1.039, -1.039, -58.68), (-1.222, -0.8163, -58.68), (-1.357, -0.5622, -58.68), (-1.441, -0.2866, -58.68), (-1.469, 1.275e-06, -58.68), (-1.441, 0.2866, -58.68), (-1.357, 0.5622, -58.68), (-1.222, 0.8163, -58.68), (-1.039, 1.039, -58.68), (-0.8163, 1.222, -58.68), (-0.5622, 1.357, -58.68), (-0.2866, 1.441, -58.68), (-3.975e-07, 0.9369, -60.82), (0.1828, 0.9189, -60.82), (0.3585, 0.8656, -60.82), (0.5205, 0.779, -60.82), (0.6625, 0.6625, -60.82), (0.779, 0.5205, -60.82), (0.8656, 0.3585, -60.82), (0.9189, 0.1828, -60.82), (0.9369, 1.004e-07, -60.82), (0.9189, -0.1828, -60.82), (0.8656, -0.3585, -60.82), (0.779, -0.5205, -60.82), (0.6625, -0.6625, -60.82), (0.5205, -0.779, -60.82), (0.3585, -0.8656, -60.82), (0.1828, -0.9189, -60.82), (-7.028e-07, -0.9369, -60.82), (-0.1828, -0.9189, -60.82), (-0.3585, -0.8656, -60.82), (-0.5205, -0.779, -60.82), (-0.6625, -0.6625, -60.82), (-0.779, -0.5205, -60.82), (-0.8656, -0.3585, -60.82), (-0.9189, -0.1828, -60.82), (-0.9369, 9.344e-07, -60.82), (-0.9189, 0.1828, -60.82), (-0.8656, 0.3585, -60.82), (-0.779, 0.5205, -60.82), (-0.6625, 0.6625, -60.82), (-0.5205, 0.779, -60.82), (-0.3585, 0.8656, -60.82), (-0.1828, 0.9189, -60.82), (-3.266e-07, 0.3238, -62.33), (0.06317, 0.3176, -62.33), (0.1239, 0.2992, -62.33), (0.1799, 0.2692, -62.33), (0.229, 0.229, -62.33), (0.2692, 0.1799, -62.33), (0.2992, 0.1239, -62.33), (0.3176, 0.06317, -62.33), (0.3238, 2.687e-07, -62.33), (0.3176, -0.06317, -62.33), (0.2992, -0.1239, -62.33), (0.2692, -0.1799, -62.33), (0.229, -0.229, -62.33), (0.1799, -0.2692, -62.33), (0.1239, -0.2992, -62.33), (0.06317, -0.3176, -62.33), (-4.321e-07, -0.3238, -62.33), (-0.06317, -0.3176, -62.33), (-0.1239, -0.2992, -62.33), (-0.1799, -0.2692, -62.33), (-0.229, -0.229, -62.33), (-0.2692, -0.1799, -62.33), (-0.2992, -0.1239, -62.33), (-0.3176, -0.06317, -62.33), (-0.3238, 5.57e-07, -62.33), (-0.3176, 0.06317, -62.33), (-0.2992, 0.1239, -62.33), (-0.2692, 0.1799, -62.33), (-0.229, 0.229, -62.33), (-0.1799, 0.2692, -62.33), (-0.1239, 0.2992, -62.33), (-0.06317, 0.3176, -62.33), (0.0, 1.0, -1.0), (0.0, 1.0, 1.0), (-0.1951, 0.9808, 1.0), (-0.1951, 0.9808, -1.0), (4.99e-07, 2.278, -2.902), (0.1951, 2.278, -2.902), (0.1951, 2.278, 2.902), (4.99e-07, 2.278, 2.902), (4.99e-07, 2.278, -2.902), (4.99e-07, 2.278, 2.902), (-0.1951, 2.278, 2.902), (-0.1951, 2.278, -2.902)], [], [(832, 835, 843, 840), (2, 3, 5, 4), (4, 5, 7, 6), (6, 7, 9, 8), (8, 9, 11, 10), (10, 11, 13, 12), (12, 13, 15, 14), (14, 15, 17, 16), (16, 17, 19, 18), (18, 19, 21, 20), (20, 21, 23, 22), (22, 23, 25, 24), (24, 25, 27, 26), (26, 27, 29, 28), (28, 29, 31, 30), (30, 31, 33, 32), (32, 33, 35, 34), (34, 35, 37, 36), (36, 37, 39, 38), (38, 39, 41, 40), (40, 41, 43, 42), (42, 43, 45, 44), (44, 45, 47, 46), (46, 47, 49, 48), (48, 49, 51, 50), (50, 51, 53, 52), (52, 53, 55, 54), (54, 55, 57, 56), (56, 57, 59, 58), (58, 59, 61, 60), (3, 1, 63, 61, 59, 57, 55, 53, 51, 49, 47, 45, 43, 41, 39, 37, 35, 33, 31, 29, 27, 25, 23, 21, 19, 17, 15, 13, 11, 9, 7, 5), (63, 1, 833, 834), (60, 61, 63, 62), (54, 56, 92, 91), (94, 95, 127, 126), (32, 34, 81, 80), (10, 12, 70, 69), (60, 62, 95, 94), (38, 40, 84, 83), (16, 18, 73, 72), (44, 46, 87, 86), (22, 24, 76, 75), (50, 52, 90, 89), (6, 8, 68, 67), (28, 30, 79, 78), (56, 58, 93, 92), (34, 36, 82, 81), (12, 14, 71, 70), (62, 0, 64, 95), (40, 42, 85, 84), (18, 20, 74, 73), (46, 48, 88, 87), (2, 4, 66, 65), (24, 26, 77, 76), (52, 54, 91, 90), (8, 10, 69, 68), (30, 32, 80, 79), (58, 60, 94, 93), (36, 38, 83, 82), (0, 2, 65, 64), (14, 16, 72, 71), (42, 44, 86, 85), (20, 22, 75, 74), (48, 50, 89, 88), (4, 6, 67, 66), (26, 28, 78, 77), (117, 118, 150, 149), (83, 84, 116, 115), (72, 73, 105, 104), (92, 93, 125, 124), (81, 82, 114, 113), (70, 71, 103, 102), (90, 91, 123, 122), (68, 69, 101, 100), (79, 80, 112, 111), (88, 89, 121, 120), (66, 67, 99, 98), (77, 78, 110, 109), (86, 87, 119, 118), (64, 65, 97, 96), (75, 76, 108, 107), (95, 64, 96, 127), (84, 85, 117, 116), (73, 74, 106, 105), (93, 94, 126, 125), (82, 83, 115, 114), (71, 72, 104, 103), (91, 92, 124, 123), (80, 81, 113, 112), (69, 70, 102, 101), (89, 90, 122, 121), (67, 68, 100, 99), (78, 79, 111, 110), (87, 88, 120, 119), (65, 66, 98, 97), (76, 77, 109, 108), (85, 86, 118, 117), (74, 75, 107, 106), (151, 152, 184, 183), (106, 107, 139, 138), (126, 127, 159, 158), (115, 116, 148, 147), (104, 105, 137, 136), (124, 125, 157, 156), (113, 114, 146, 145), (102, 103, 135, 134), (122, 123, 155, 154), (100, 101, 133, 132), (111, 112, 144, 143), (120, 121, 153, 152), (98, 99, 131, 130), (109, 110, 142, 141), (118, 119, 151, 150), (96, 97, 129, 128), (107, 108, 140, 139), (127, 96, 128, 159), (116, 117, 149, 148), (105, 106, 138, 137), (125, 126, 158, 157), (114, 115, 147, 146), (103, 104, 136, 135), (123, 124, 156, 155), (112, 113, 145, 144), (101, 102, 134, 133), (121, 122, 154, 153), (99, 100, 132, 131), (110, 111, 143, 142), (119, 120, 152, 151), (97, 98, 130, 129), (108, 109, 141, 140), (185, 186, 218, 217), (129, 130, 162, 161), (140, 141, 173, 172), (149, 150, 182, 181), (138, 139, 171, 170), (158, 159, 191, 190), (147, 148, 180, 179), (136, 137, 169, 168), (156, 157, 189, 188), (145, 146, 178, 177), (134, 135, 167, 166), (154, 155, 187, 186), (132, 133, 165, 164), (143, 144, 176, 175), (152, 153, 185, 184), (130, 131, 163, 162), (141, 142, 174, 173), (150, 151, 183, 182), (128, 129, 161, 160), (139, 140, 172, 171), (159, 128, 160, 191), (148, 149, 181, 180), (137, 138, 170, 169), (157, 158, 190, 189), (146, 147, 179, 178), (135, 136, 168, 167), (155, 156, 188, 187), (144, 145, 177, 176), (133, 134, 166, 165), (153, 154, 186, 185), (131, 132, 164, 163), (142, 143, 175, 174), (219, 220, 252, 251), (163, 164, 196, 195), (174, 175, 207, 206), (183, 184, 216, 215), (161, 162, 194, 193), (172, 173, 205, 204), (181, 182, 214, 213), (170, 171, 203, 202), (190, 191, 223, 222), (179, 180, 212, 211), (168, 169, 201, 200), (188, 189, 221, 220), (177, 178, 210, 209), (166, 167, 199, 198), (186, 187, 219, 218), (164, 165, 197, 196), (175, 176, 208, 207), (184, 185, 217, 216), (162, 163, 195, 194), (173, 174, 206, 205), (182, 183, 215, 214), (160, 161, 193, 192), (171, 172, 204, 203), (191, 160, 192, 223), (180, 181, 213, 212), (169, 170, 202, 201), (189, 190, 222, 221), (178, 179, 211, 210), (167, 168, 200, 199), (187, 188, 220, 219), (176, 177, 209, 208), (165, 166, 198, 197), (253, 254, 286, 285), (208, 209, 241, 240), (197, 198, 230, 229), (217, 218, 250, 249), (195, 196, 228, 227), (206, 207, 239, 238), (215, 216, 248, 247), (193, 194, 226, 225), (204, 205, 237, 236), (213, 214, 246, 245), (202, 203, 235, 234), (222, 223, 255, 254), (211, 212, 244, 243), (200, 201, 233, 232), (220, 221, 253, 252), (209, 210, 242, 241), (198, 199, 231, 230), (218, 219, 251, 250), (196, 197, 229, 228), (207, 208, 240, 239), (216, 217, 249, 248), (194, 195, 227, 226), (205, 206, 238, 237), (214, 215, 247, 246), (192, 193, 225, 224), (203, 204, 236, 235), (223, 192, 224, 255), (212, 213, 245, 244), (201, 202, 234, 233), (221, 222, 254, 253), (210, 211, 243, 242), (199, 200, 232, 231), (287, 256, 288, 319), (242, 243, 275, 274), (231, 232, 264, 263), (251, 252, 284, 283), (240, 241, 273, 272), (229, 230, 262, 261), (249, 250, 282, 281), (227, 228, 260, 259), (238, 239, 271, 270), (247, 248, 280, 279), (225, 226, 258, 257), (236, 237, 269, 268), (245, 246, 278, 277), (234, 235, 267, 266), (254, 255, 287, 286), (243, 244, 276, 275), (232, 233, 265, 264), (252, 253, 285, 284), (241, 242, 274, 273), (230, 231, 263, 262), (250, 251, 283, 282), (228, 229, 261, 260), (239, 240, 272, 271), (248, 249, 281, 280), (226, 227, 259, 258), (237, 238, 270, 269), (246, 247, 279, 278), (224, 225, 257, 256), (235, 236, 268, 267), (255, 224, 256, 287), (244, 245, 277, 276), (233, 234, 266, 265), (310, 311, 343, 342), (276, 277, 309, 308), (265, 266, 298, 297), (285, 286, 318, 317), (274, 275, 307, 306), (263, 264, 296, 295), (283, 284, 316, 315), (272, 273, 305, 304), (261, 262, 294, 293), (281, 282, 314, 313), (259, 260, 292, 291), (270, 271, 303, 302), (279, 280, 312, 311), (257, 258, 290, 289), (268, 269, 301, 300), (277, 278, 310, 309), (266, 267, 299, 298), (286, 287, 319, 318), (275, 276, 308, 307), (264, 265, 297, 296), (284, 285, 317, 316), (273, 274, 306, 305), (262, 263, 295, 294), (282, 283, 315, 314), (260, 261, 293, 292), (271, 272, 304, 303), (280, 281, 313, 312), (258, 259, 291, 290), (269, 270, 302, 301), (278, 279, 311, 310), (256, 257, 289, 288), (267, 268, 300, 299), (344, 345, 377, 376), (288, 289, 321, 320), (299, 300, 332, 331), (319, 288, 320, 351), (308, 309, 341, 340), (297, 298, 330, 329), (317, 318, 350, 349), (306, 307, 339, 338), (295, 296, 328, 327), (315, 316, 348, 347), (304, 305, 337, 336), (293, 294, 326, 325), (313, 314, 346, 345), (291, 292, 324, 323), (302, 303, 335, 334), (311, 312, 344, 343), (289, 290, 322, 321), (300, 301, 333, 332), (309, 310, 342, 341), (298, 299, 331, 330), (318, 319, 351, 350), (307, 308, 340, 339), (296, 297, 329, 328), (316, 317, 349, 348), (305, 306, 338, 337), (294, 295, 327, 326), (314, 315, 347, 346), (292, 293, 325, 324), (303, 304, 336, 335), (312, 313, 345, 344), (290, 291, 323, 322), (301, 302, 334, 333), (378, 379, 411, 410), (322, 323, 355, 354), (333, 334, 366, 365), (342, 343, 375, 374), (320, 321, 353, 352), (331, 332, 364, 363), (351, 320, 352, 383), (340, 341, 373, 372), (329, 330, 362, 361), (349, 350, 382, 381), (338, 339, 371, 370), (327, 328, 360, 359), (347, 348, 380, 379), (336, 337, 369, 368), (325, 326, 358, 357), (345, 346, 378, 377), (323, 324, 356, 355), (334, 335, 367, 366), (343, 344, 376, 375), (321, 322, 354, 353), (332, 333, 365, 364), (341, 342, 374, 373), (330, 331, 363, 362), (350, 351, 383, 382), (339, 340, 372, 371), (328, 329, 361, 360), (348, 349, 381, 380), (337, 338, 370, 369), (326, 327, 359, 358), (346, 347, 379, 378), (324, 325, 357, 356), (335, 336, 368, 367), (412, 413, 445, 444), (356, 357, 389, 388), (367, 368, 400, 399), (376, 377, 409, 408), (354, 355, 387, 386), (365, 366, 398, 397), (374, 375, 407, 406), (352, 353, 385, 384), (363, 364, 396, 395), (383, 352, 384, 415), (372, 373, 405, 404), (361, 362, 394, 393), (381, 382, 414, 413), (370, 371, 403, 402), (359, 360, 392, 391), (379, 380, 412, 411), (368, 369, 401, 400), (357, 358, 390, 389), (377, 378, 410, 409), (355, 356, 388, 387), (366, 367, 399, 398), (375, 376, 408, 407), (353, 354, 386, 385), (364, 365, 397, 396), (373, 374, 406, 405), (362, 363, 395, 394), (382, 383, 415, 414), (371, 372, 404, 403), (360, 361, 393, 392), (380, 381, 413, 412), (369, 370, 402, 401), (358, 359, 391, 390), (446, 447, 479, 478), (401, 402, 434, 433), (390, 391, 423, 422), (410, 411, 443, 442), (388, 389, 421, 420), (399, 400, 432, 431), (408, 409, 441, 440), (386, 387, 419, 418), (397, 398, 430, 429), (406, 407, 439, 438), (384, 385, 417, 416), (395, 396, 428, 427), (415, 384, 416, 447), (404, 405, 437, 436), (393, 394, 426, 425), (413, 414, 446, 445), (402, 403, 435, 434), (391, 392, 424, 423), (411, 412, 444, 443), (400, 401, 433, 432), (389, 390, 422, 421), (409, 410, 442, 441), (387, 388, 420, 419), (398, 399, 431, 430), (407, 408, 440, 439), (385, 386, 418, 417), (396, 397, 429, 428), (405, 406, 438, 437), (394, 395, 427, 426), (414, 415, 447, 446), (403, 404, 436, 435), (392, 393, 425, 424), (469, 470, 502, 501), (435, 436, 468, 467), (424, 425, 457, 456), (444, 445, 477, 476), (433, 434, 466, 465), (422, 423, 455, 454), (442, 443, 475, 474), (420, 421, 453, 452), (431, 432, 464, 463), (440, 441, 473, 472), (418, 419, 451, 450), (429, 430, 462, 461), (438, 439, 471, 470), (416, 417, 449, 448), (427, 428, 460, 459), (447, 416, 448, 479), (436, 437, 469, 468), (425, 426, 458, 457), (445, 446, 478, 477), (434, 435, 467, 466), (423, 424, 456, 455), (443, 444, 476, 475), (432, 433, 465, 464), (421, 422, 454, 453), (441, 442, 474, 473), (419, 420, 452, 451), (430, 431, 463, 462), (439, 440, 472, 471), (417, 418, 450, 449), (428, 429, 461, 460), (437, 438, 470, 469), (426, 427, 459, 458), (503, 504, 536, 535), (458, 459, 491, 490), (478, 479, 511, 510), (467, 468, 500, 499), (456, 457, 489, 488), (476, 477, 509, 508), (465, 466, 498, 497), (454, 455, 487, 486), (474, 475, 507, 506), (452, 453, 485, 484), (463, 464, 496, 495), (472, 473, 505, 504), (450, 451, 483, 482), (461, 462, 494, 493), (470, 471, 503, 502), (448, 449, 481, 480), (459, 460, 492, 491), (479, 448, 480, 511), (468, 469, 501, 500), (457, 458, 490, 489), (477, 478, 510, 509), (466, 467, 499, 498), (455, 456, 488, 487), (475, 476, 508, 507), (464, 465, 497, 496), (453, 454, 486, 485), (473, 474, 506, 505), (451, 452, 484, 483), (462, 463, 495, 494), (471, 472, 504, 503), (449, 450, 482, 481), (460, 461, 493, 492), (537, 538, 570, 569), (481, 482, 514, 513), (492, 493, 525, 524), (501, 502, 534, 533), (490, 491, 523, 522), (510, 511, 543, 542), (499, 500, 532, 531), (488, 489, 521, 520), (508, 509, 541, 540), (497, 498, 530, 529), (486, 487, 519, 518), (506, 507, 539, 538), (484, 485, 517, 516), (495, 496, 528, 527), (504, 505, 537, 536), (482, 483, 515, 514), (493, 494, 526, 525), (502, 503, 535, 534), (480, 481, 513, 512), (491, 492, 524, 523), (511, 480, 512, 543), (500, 501, 533, 532), (489, 490, 522, 521), (509, 510, 542, 541), (498, 499, 531, 530), (487, 488, 520, 519), (507, 508, 540, 539), (496, 497, 529, 528), (485, 486, 518, 517), (505, 506, 538, 537), (483, 484, 516, 515), (494, 495, 527, 526), (571, 572, 604, 603), (515, 516, 548, 547), (526, 527, 559, 558), (535, 536, 568, 567), (513, 514, 546, 545), (524, 525, 557, 556), (533, 534, 566, 565), (522, 523, 555, 554), (542, 543, 575, 574), (531, 532, 564, 563), (520, 521, 553, 552), (540, 541, 573, 572), (529, 530, 562, 561), (518, 519, 551, 550), (538, 539, 571, 570), (516, 517, 549, 548), (527, 528, 560, 559), (536, 537, 569, 568), (514, 515, 547, 546), (525, 526, 558, 557), (534, 535, 567, 566), (512, 513, 545, 544), (523, 524, 556, 555), (543, 512, 544, 575), (532, 533, 565, 564), (521, 522, 554, 553), (541, 542, 574, 573), (530, 531, 563, 562), (519, 520, 552, 551), (539, 540, 572, 571), (528, 529, 561, 560), (517, 518, 550, 549), (605, 606, 638, 637), (560, 561, 593, 592), (549, 550, 582, 581), (569, 570, 602, 601), (547, 548, 580, 579), (558, 559, 591, 590), (567, 568, 600, 599), (545, 546, 578, 577), (556, 557, 589, 588), (565, 566, 598, 597), (554, 555, 587, 586), (574, 575, 607, 606), (563, 564, 596, 595), (552, 553, 585, 584), (572, 573, 605, 604), (561, 562, 594, 593), (550, 551, 583, 582), (570, 571, 603, 602), (548, 549, 581, 580), (559, 560, 592, 591), (568, 569, 601, 600), (546, 547, 579, 578), (557, 558, 590, 589), (566, 567, 599, 598), (544, 545, 577, 576), (555, 556, 588, 587), (575, 544, 576, 607), (564, 565, 597, 596), (553, 554, 586, 585), (573, 574, 606, 605), (562, 563, 595, 594), (551, 552, 584, 583), (639, 608, 640, 671), (594, 595, 627, 626), (583, 584, 616, 615), (603, 604, 636, 635), (592, 593, 625, 624), (581, 582, 614, 613), (601, 602, 634, 633), (579, 580, 612, 611), (590, 591, 623, 622), (599, 600, 632, 631), (577, 578, 610, 609), (588, 589, 621, 620), (597, 598, 630, 629), (586, 587, 619, 618), (606, 607, 639, 638), (595, 596, 628, 627), (584, 585, 617, 616), (604, 605, 637, 636), (593, 594, 626, 625), (582, 583, 615, 614), (602, 603, 635, 634), (580, 581, 613, 612), (591, 592, 624, 623), (600, 601, 633, 632), (578, 579, 611, 610), (589, 590, 622, 621), (598, 599, 631, 630), (576, 577, 609, 608), (587, 588, 620, 619), (607, 576, 608, 639), (596, 597, 629, 628), (585, 586, 618, 617), (662, 663, 695, 694), (628, 629, 661, 660), (617, 618, 650, 649), (637, 638, 670, 669), (626, 627, 659, 658), (615, 616, 648, 647), (635, 636, 668, 667), (624, 625, 657, 656), (613, 614, 646, 645), (633, 634, 666, 665), (611, 612, 644, 643), (622, 623, 655, 654), (631, 632, 664, 663), (609, 610, 642, 641), (620, 621, 653, 652), (629, 630, 662, 661), (618, 619, 651, 650), (638, 639, 671, 670), (627, 628, 660, 659), (616, 617, 649, 648), (636, 637, 669, 668), (625, 626, 658, 657), (614, 615, 647, 646), (634, 635, 667, 666), (612, 613, 645, 644), (623, 624, 656, 655), (632, 633, 665, 664), (610, 611, 643, 642), (621, 622, 654, 653), (630, 631, 663, 662), (608, 609, 641, 640), (619, 620, 652, 651), (696, 697, 729, 728), (640, 641, 673, 672), (651, 652, 684, 683), (671, 640, 672, 703), (660, 661, 693, 692), (649, 650, 682, 681), (669, 670, 702, 701), (658, 659, 691, 690), (647, 648, 680, 679), (667, 668, 700, 699), (656, 657, 689, 688), (645, 646, 678, 677), (665, 666, 698, 697), (643, 644, 676, 675), (654, 655, 687, 686), (663, 664, 696, 695), (641, 642, 674, 673), (652, 653, 685, 684), (661, 662, 694, 693), (650, 651, 683, 682), (670, 671, 703, 702), (659, 660, 692, 691), (648, 649, 681, 680), (668, 669, 701, 700), (657, 658, 690, 689), (646, 647, 679, 678), (666, 667, 699, 698), (644, 645, 677, 676), (655, 656, 688, 687), (664, 665, 697, 696), (642, 643, 675, 674), (653, 654, 686, 685), (730, 731, 763, 762), (674, 675, 707, 706), (685, 686, 718, 717), (694, 695, 727, 726), (672, 673, 705, 704), (683, 684, 716, 715), (703, 672, 704, 735), (692, 693, 725, 724), (681, 682, 714, 713), (701, 702, 734, 733), (690, 691, 723, 722), (679, 680, 712, 711), (699, 700, 732, 731), (688, 689, 721, 720), (677, 678, 710, 709), (697, 698, 730, 729), (675, 676, 708, 707), (686, 687, 719, 718), (695, 696, 728, 727), (673, 674, 706, 705), (684, 685, 717, 716), (693, 694, 726, 725), (682, 683, 715, 714), (702, 703, 735, 734), (691, 692, 724, 723), (680, 681, 713, 712), (700, 701, 733, 732), (689, 690, 722, 721), (678, 679, 711, 710), (698, 699, 731, 730), (676, 677, 709, 708), (687, 688, 720, 719), (764, 765, 797, 796), (708, 709, 741, 740), (719, 720, 752, 751), (728, 729, 761, 760), (706, 707, 739, 738), (717, 718, 750, 749), (726, 727, 759, 758), (704, 705, 737, 736), (715, 716, 748, 747), (735, 704, 736, 767), (724, 725, 757, 756), (713, 714, 746, 745), (733, 734, 766, 765), (722, 723, 755, 754), (711, 712, 744, 743), (731, 732, 764, 763), (720, 721, 753, 752), (709, 710, 742, 741), (729, 730, 762, 761), (707, 708, 740, 739), (718, 719, 751, 750), (727, 728, 760, 759), (705, 706, 738, 737), (716, 717, 749, 748), (725, 726, 758, 757), (714, 715, 747, 746), (734, 735, 767, 766), (723, 724, 756, 755), (712, 713, 745, 744), (732, 733, 765, 764), (721, 722, 754, 753), (710, 711, 743, 742), (798, 799, 831, 830), (753, 754, 786, 785), (742, 743, 775, 774), (762, 763, 795, 794), (740, 741, 773, 772), (751, 752, 784, 783), (760, 761, 793, 792), (738, 739, 771, 770), (749, 750, 782, 781), (758, 759, 791, 790), (736, 737, 769, 768), (747, 748, 780, 779), (767, 736, 768, 799), (756, 757, 789, 788), (745, 746, 778, 777), (765, 766, 798, 797), (754, 755, 787, 786), (743, 744, 776, 775), (763, 764, 796, 795), (752, 753, 785, 784), (741, 742, 774, 773), (761, 762, 794, 793), (739, 740, 772, 771), (750, 751, 783, 782), (759, 760, 792, 791), (737, 738, 770, 769), (748, 749, 781, 780), (757, 758, 790, 789), (746, 747, 779, 778), (766, 767, 799, 798), (755, 756, 788, 787), (744, 745, 777, 776), (800, 801, 802, 803, 804, 805, 806, 807, 808, 809, 810, 811, 812, 813, 814, 815, 816, 817, 818, 819, 820, 821, 822, 823, 824, 825, 826, 827, 828, 829, 830, 831), (787, 788, 820, 819), (776, 777, 809, 808), (796, 797, 829, 828), (785, 786, 818, 817), (774, 775, 807, 806), (794, 795, 827, 826), (772, 773, 805, 804), (783, 784, 816, 815), (792, 793, 825, 824), (770, 771, 803, 802), (781, 782, 814, 813), (790, 791, 823, 822), (768, 769, 801, 800), (779, 780, 812, 811), (799, 768, 800, 831), (788, 789, 821, 820), (777, 778, 810, 809), (797, 798, 830, 829), (786, 787, 819, 818), (775, 776, 808, 807), (795, 796, 828, 827), (784, 785, 817, 816), (773, 774, 806, 805), (793, 794, 826, 825), (771, 772, 804, 803), (782, 783, 815, 814), (791, 792, 824, 823), (769, 770, 802, 801), (780, 781, 813, 812), (789, 790, 822, 821), (778, 779, 811, 810), (834, 833, 841, 842), (0, 62, 835, 832), (62, 63, 834, 835), (1, 0, 832, 833), (836, 839, 838, 837), (843, 842, 841, 840), (835, 834, 842, 843), (833, 832, 840, 841), (3, 2, 837, 838), (0, 1, 839, 836), (1, 3, 838, 839), (2, 0, 836, 837)])
me_cylinder.use_remesh_preserve_volume = False
me_cylinder.use_remesh_preserve_attributes = False
me_cylinder.use_mirror_vertex_groups = False
me_cylinder.update()
me_cylinder_001 = bpy.data.meshes.new('Cylinder.001')
me_cylinder_001.from_pydata([(0.0, 1.0, -1.0), (0.0, 1.0, 1.0), (0.1951, 0.9808, -1.0), (0.1951, 0.9808, 1.0), (0.3827, 0.9239, -1.0), (0.3827, 0.9239, 1.0), (0.5556, 0.8315, -1.0), (0.5556, 0.8315, 1.0), (0.7071, 0.7071, -1.0), (0.7071, 0.7071, 1.0), (0.8315, 0.5556, -1.0), (0.8315, 0.5556, 1.0), (0.9239, 0.3827, -1.0), (0.9239, 0.3827, 1.0), (0.9808, 0.1951, -1.0), (0.9808, 0.1951, 1.0), (1.0, 7.55e-08, -1.0), (1.0, 7.55e-08, 1.0), (0.9808, -0.1951, -1.0), (0.9808, -0.1951, 1.0), (0.9239, -0.3827, -1.0), (0.9239, -0.3827, 1.0), (0.8315, -0.5556, -1.0), (0.8315, -0.5556, 1.0), (0.7071, -0.7071, -1.0), (0.7071, -0.7071, 1.0), (0.5556, -0.8315, -1.0), (0.5556, -0.8315, 1.0), (0.3827, -0.9239, -1.0), (0.3827, -0.9239, 1.0), (0.1951, -0.9808, -1.0), (0.1951, -0.9808, 1.0), (-3.258e-07, -1.0, -1.0), (-3.258e-07, -1.0, 1.0), (-0.1951, -0.9808, -1.0), (-0.1951, -0.9808, 1.0), (-0.3827, -0.9239, -1.0), (-0.3827, -0.9239, 1.0), (-0.5556, -0.8315, -1.0), (-0.5556, -0.8315, 1.0), (-0.7071, -0.7071, -1.0), (-0.7071, -0.7071, 1.0), (-0.8315, -0.5556, -1.0), (-0.8315, -0.5556, 1.0), (-0.9239, -0.3827, -1.0), (-0.9239, -0.3827, 1.0), (-0.9808, -0.1951, -1.0), (-0.9808, -0.1951, 1.0), (-1.0, 9.656e-07, -1.0), (-1.0, 9.656e-07, 1.0), (-0.9808, 0.1951, -1.0), (-0.9808, 0.1951, 1.0), (-0.9239, 0.3827, -1.0), (-0.9239, 0.3827, 1.0), (-0.8315, 0.5556, -1.0), (-0.8315, 0.5556, 1.0), (-0.7071, 0.7071, -1.0), (-0.7071, 0.7071, 1.0), (-0.5556, 0.8315, -1.0), (-0.5556, 0.8315, 1.0), (-0.3827, 0.9239, -1.0), (-0.3827, 0.9239, 1.0), (-0.1951, 0.9808, -1.0), (-0.1951, 0.9808, 1.0), (-1.913e-08, 1.161, -2.457), (0.2265, 1.139, -2.457), (0.4443, 1.073, -2.457), (0.6451, 0.9654, -2.457), (0.821, 0.821, -2.457), (0.9654, 0.6451, -2.457), (1.073, 0.4443, -2.457), (1.139, 0.2265, -2.457), (1.161, 4.174e-08, -2.457), (1.139, -0.2265, -2.457), (1.073, -0.4443, -2.457), (0.9654, -0.6451, -2.457), (0.821, -0.821, -2.457), (0.6451, -0.9654, -2.457), (0.4443, -1.073, -2.457), (0.2265, -1.139, -2.457), (-3.975e-07, -1.161, -2.457), (-0.2265, -1.139, -2.457), (-0.4443, -1.073, -2.457), (-0.6451, -0.9654, -2.457), (-0.821, -0.821, -2.457), (-0.9654, -0.6451, -2.457), (-1.073, -0.4443, -2.457), (-1.139, -0.2265, -2.457), (-1.161, 1.075e-06, -2.457), (-1.139, 0.2265, -2.457), (-1.073, 0.4443, -2.457), (-0.9654, 0.6451, -2.457), (-0.821, 0.821, -2.457), (-0.6451, 0.9654, -2.457), (-0.4443, 1.073, -2.457), (-0.2265, 1.139, -2.457), (-1.913e-08, 1.161, -3.854), (0.2265, 1.139, -3.854), (0.4443, 1.073, -3.854), (0.6451, 0.9654, -3.854), (0.821, 0.821, -3.854), (0.9654, 0.6451, -3.854), (1.073, 0.4443, -3.854), (1.139, 0.2265, -3.854), (1.161, 4.174e-08, -3.854), (1.139, -0.2265, -3.854), (1.073, -0.4443, -3.854), (0.9654, -0.6451, -3.854), (0.821, -0.821, -3.854), (0.6451, -0.9654, -3.854), (0.4443, -1.073, -3.854), (0.2265, -1.139, -3.854), (-3.975e-07, -1.161, -3.854), (-0.2265, -1.139, -3.854), (-0.4443, -1.073, -3.854), (-0.6451, -0.9654, -3.854), (-0.821, -0.821, -3.854), (-0.9654, -0.6451, -3.854), (-1.073, -0.4443, -3.854), (-1.139, -0.2265, -3.854), (-1.161, 1.075e-06, -3.854), (-1.139, 0.2265, -3.854), (-1.073, 0.4443, -3.854), (-0.9654, 0.6451, -3.854), (-0.821, 0.821, -3.854), (-0.6451, 0.9654, -3.854), (-0.4443, 1.073, -3.854), (-0.2265, 1.139, -3.854), (1.56e-09, 1.035, -4.764), (0.2019, 1.015, -4.764), (0.396, 0.9559, -4.764), (0.5748, 0.8603, -4.764), (0.7316, 0.7316, -4.764), (0.8603, 0.5748, -4.764), (0.9559, 0.396, -4.764), (1.015, 0.2019, -4.764), (1.035, 6.762e-08, -4.764), (1.015, -0.2019, -4.764), (0.9559, -0.396, -4.764), (0.8603, -0.5748, -4.764), (0.7316, -0.7316, -4.764), (0.5748, -0.8603, -4.764), (0.396, -0.9559, -4.764), (0.2019, -1.015, -4.764), (-3.356e-07, -1.035, -4.764), (-0.2019, -1.015, -4.764), (-0.396, -0.9559, -4.764), (-0.5748, -0.8603, -4.764), (-0.7316, -0.7316, -4.764), (-0.8603, -0.5748, -4.764), (-0.9559, -0.396, -4.764), (-1.015, -0.2019, -4.764), (-1.035, 9.886e-07, -4.764), (-1.015, 0.2019, -4.764), (-0.9559, 0.396, -4.764), (-0.8603, 0.5748, -4.764), (-0.7316, 0.7316, -4.764), (-0.5748, 0.8603, -4.764), (-0.396, 0.9559, -4.764), (-0.2019, 1.015, -4.764), (1.56e-09, 1.035, -5.979), (0.2019, 1.015, -5.979), (0.396, 0.9559, -5.979), (0.5748, 0.8603, -5.979), (0.7316, 0.7316, -5.979), (0.8603, 0.5748, -5.979), (0.9559, 0.396, -5.979), (1.015, 0.2019, -5.979), (1.035, 6.762e-08, -5.979), (1.015, -0.2019, -5.979), (0.9559, -0.396, -5.979), (0.8603, -0.5748, -5.979), (0.7316, -0.7316, -5.979), (0.5748, -0.8603, -5.979), (0.396, -0.9559, -5.979), (0.2019, -1.015, -5.979), (-3.356e-07, -1.035, -5.979), (-0.2019, -1.015, -5.979), (-0.396, -0.9559, -5.979), (-0.5748, -0.8603, -5.979), (-0.7316, -0.7316, -5.979), (-0.8603, -0.5748, -5.979), (-0.9559, -0.396, -5.979), (-1.015, -0.2019, -5.979), (-1.035, 9.886e-07, -5.979), (-1.015, 0.2019, -5.979), (-0.9559, 0.396, -5.979), (-0.8603, 0.5748, -5.979), (-0.7316, 0.7316, -5.979), (-0.5748, 0.8603, -5.979), (-0.396, 0.9559, -5.979), (-0.2019, 1.015, -5.979), (-8.19e-09, 1.138, -6.889), (0.2219, 1.116, -6.889), (0.4353, 1.051, -6.889), (0.632, 0.9458, -6.889), (0.8044, 0.8044, -6.889), (0.9458, 0.632, -6.889), (1.051, 0.4353, -6.889), (1.116, 0.2219, -6.889), (1.138, 4.287e-08, -6.889), (1.116, -0.2219, -6.889), (1.051, -0.4353, -6.889), (0.9458, -0.632, -6.889), (0.8044, -0.8044, -6.889), (0.632, -0.9458, -6.889), (0.4353, -1.051, -6.889), (0.2219, -1.116, -6.889), (-3.788e-07, -1.138, -6.889), (-0.2219, -1.116, -6.889), (-0.4353, -1.051, -6.889), (-0.632, -0.9458, -6.889), (-0.8044, -0.8044, -6.889), (-0.9458, -0.632, -6.889), (-1.051, -0.4353, -6.889), (-1.116, -0.2219, -6.889), (-1.138, 1.055e-06, -6.889), (-1.116, 0.2219, -6.889), (-1.051, 0.4353, -6.889), (-0.9458, 0.632, -6.889), (-0.8044, 0.8044, -6.889), (-0.632, 0.9458, -6.889), (-0.4353, 1.051, -6.889), (-0.2219, 1.116, -6.889), (-8.19e-09, 1.138, -8.529), (0.2219, 1.116, -8.529), (0.4353, 1.051, -8.529), (0.632, 0.9458, -8.529), (0.8044, 0.8044, -8.529), (0.9458, 0.632, -8.529), (1.051, 0.4353, -8.529), (1.116, 0.2219, -8.529), (1.138, 4.287e-08, -8.529), (1.116, -0.2219, -8.529), (1.051, -0.4353, -8.529), (0.9458, -0.632, -8.529), (0.8044, -0.8044, -8.529), (0.632, -0.9458, -8.529), (0.4353, -1.051, -8.529), (0.2219, -1.116, -8.529), (-3.788e-07, -1.138, -8.529), (-0.2219, -1.116, -8.529), (-0.4353, -1.051, -8.529), (-0.632, -0.9458, -8.529), (-0.8044, -0.8044, -8.529), (-0.9458, -0.632, -8.529), (-1.051, -0.4353, -8.529), (-1.116, -0.2219, -8.529), (-1.138, 1.055e-06, -8.529), (-1.116, 0.2219, -8.529), (-1.051, 0.4353, -8.529), (-0.9458, 0.632, -8.529), (-0.8044, 0.8044, -8.529), (-0.632, 0.9458, -8.529), (-0.4353, 1.051, -8.529), (-0.2219, 1.116, -8.529), (4.464e-09, 1.034, -9.743), (0.2017, 1.014, -9.743), (0.3957, 0.9553, -9.743), (0.5745, 0.8597, -9.743), (0.7312, 0.7312, -9.743), (0.8597, 0.5745, -9.743), (0.9553, 0.3957, -9.743), (1.014, 0.2017, -9.743), (1.034, 6.643e-08, -9.743), (1.014, -0.2017, -9.743), (0.9553, -0.3957, -9.743), (0.8597, -0.5745, -9.743), (0.7312, -0.7312, -9.743), (0.5745, -0.8597, -9.743), (0.3957, -0.9553, -9.743), (0.2017, -1.014, -9.743), (-3.325e-07, -1.034, -9.743), (-0.2017, -1.014, -9.743), (-0.3957, -0.9553, -9.743), (-0.5745, -0.8597, -9.743), (-0.7312, -0.7312, -9.743), (-0.8597, -0.5745, -9.743), (-0.9553, -0.3957, -9.743), (-1.014, -0.2017, -9.743), (-1.034, 9.868e-07, -9.743), (-1.014, 0.2017, -9.743), (-0.9553, 0.3957, -9.743), (-0.8597, 0.5745, -9.743), (-0.7312, 0.7312, -9.743), (-0.5745, 0.8597, -9.743), (-0.3957, 0.9553, -9.743), (-0.2017, 1.014, -9.743), (-2.807e-09, 1.15, -11.14), (0.2243, 1.128, -11.14), (0.44, 1.062, -11.14), (0.6388, 0.956, -11.14), (0.813, 0.813, -11.14), (0.956, 0.6388, -11.14), (1.062, 0.44, -11.14), (1.128, 0.2243, -11.14), (1.15, 4.216e-08, -11.14), (1.128, -0.2243, -11.14), (1.062, -0.44, -11.14), (0.956, -0.6388, -11.14), (0.813, -0.813, -11.14), (0.6388, -0.956, -11.14), (0.44, -1.062, -11.14), (0.2243, -1.128, -11.14), (-3.775e-07, -1.15, -11.14), (-0.2243, -1.128, -11.14), (-0.44, -1.062, -11.14), (-0.6388, -0.956, -11.14), (-0.813, -0.813, -11.14), (-0.956, -0.6388, -11.14), (-1.062, -0.44, -11.14), (-1.128, -0.2243, -11.14), (-1.15, 1.066e-06, -11.14), (-1.128, 0.2243, -11.14), (-1.062, 0.44, -11.14), (-0.956, 0.6388, -11.14), (-0.813, 0.813, -11.14), (-0.6388, 0.956, -11.14), (-0.44, 1.062, -11.14), (-0.2243, 1.128, -11.14), (-2.807e-09, 1.15, -12.29), (0.2243, 1.128, -12.29), (0.44, 1.062, -12.29), (0.6388, 0.956, -12.29), (0.813, 0.813, -12.29), (0.956, 0.6388, -12.29), (1.062, 0.44, -12.29), (1.128, 0.2243, -12.29), (1.15, 4.216e-08, -12.29), (1.128, -0.2243, -12.29), (1.062, -0.44, -12.29), (0.956, -0.6388, -12.29), (0.813, -0.813, -12.29), (0.6388, -0.956, -12.29), (0.44, -1.062, -12.29), (0.2243, -1.128, -12.29), (-3.775e-07, -1.15, -12.29), (-0.2243, -1.128, -12.29), (-0.44, -1.062, -12.29), (-0.6388, -0.956, -12.29), (-0.813, -0.813, -12.29), (-0.956, -0.6388, -12.29), (-1.062, -0.44, -12.29), (-1.128, -0.2243, -12.29), (-1.15, 1.066e-06, -12.29), (-1.128, 0.2243, -12.29), (-1.062, 0.44, -12.29), (-0.956, 0.6388, -12.29), (-0.813, 0.813, -12.29), (-0.6388, 0.956, -12.29), (-0.44, 1.062, -12.29), (-0.2243, 1.128, -12.29), (1.604e-08, 0.9926, -13.33), (0.1937, 0.9735, -13.33), (0.3799, 0.9171, -13.33), (0.5515, 0.8253, -13.33), (0.7019, 0.7019, -13.33), (0.8253, 0.5515, -13.33), (0.9171, 0.3799, -13.33), (0.9736, 0.1937, -13.33), (0.9926, 7.459e-08, -13.33), (0.9736, -0.1937, -13.33), (0.9171, -0.3799, -13.33), (0.8253, -0.5515, -13.33), (0.7019, -0.7019, -13.33), (0.5515, -0.8253, -13.33), (0.3799, -0.9171, -13.33), (0.1937, -0.9735, -13.33), (-3.074e-07, -0.9926, -13.33), (-0.1937, -0.9735, -13.33), (-0.3799, -0.9171, -13.33), (-0.5515, -0.8253, -13.33), (-0.7019, -0.7019, -13.33), (-0.8253, -0.5515, -13.33), (-0.9171, -0.3799, -13.33), (-0.9736, -0.1937, -13.33), (-0.9926, 9.581e-07, -13.33), (-0.9735, 0.1937, -13.33), (-0.9171, 0.3799, -13.33), (-0.8253, 0.5515, -13.33), (-0.7019, 0.7019, -13.33), (-0.5515, 0.8253, -13.33), (-0.3799, 0.9171, -13.33), (-0.1936, 0.9736, -13.33), (3.305e-08, 0.6919, -14.36), (0.135, 0.6786, -14.36), (0.2648, 0.6392, -14.36), (0.3844, 0.5753, -14.36), (0.4893, 0.4893, -14.36), (0.5753, 0.3844, -14.36), (0.6392, 0.2648, -14.36), (0.6786, 0.135, -14.36), (0.6919, 1.383e-07, -14.36), (0.6786, -0.135, -14.36), (0.6392, -0.2648, -14.36), (0.5753, -0.3844, -14.36), (0.4893, -0.4893, -14.36), (0.3844, -0.5753, -14.36), (0.2648, -0.6392, -14.36), (0.135, -0.6786, -14.36), (-1.924e-07, -0.6919, -14.36), (-0.135, -0.6786, -14.36), (-0.2648, -0.6392, -14.36), (-0.3844, -0.5753, -14.36), (-0.4893, -0.4893, -14.36), (-0.5753, -0.3844, -14.36), (-0.6392, -0.2648, -14.36), (-0.6786, -0.135, -14.36), (-0.6919, 7.542e-07, -14.36), (-0.6786, 0.135, -14.36), (-0.6392, 0.2648, -14.36), (-0.5753, 0.3844, -14.36), (-0.4893, 0.4893, -14.36), (-0.3844, 0.5753, -14.36), (-0.2648, 0.6392, -14.36), (-0.135, 0.6786, -14.36), (3.305e-08, 0.6919, -17.51), (0.135, 0.6786, -17.51), (0.2648, 0.6392, -17.51), (0.3844, 0.5753, -17.51), (0.4893, 0.4893, -17.51), (0.5753, 0.3844, -17.51), (0.6392, 0.2648, -17.51), (0.6786, 0.135, -17.51), (0.6919, 1.383e-07, -17.51), (0.6786, -0.135, -17.51), (0.6392, -0.2648, -17.51), (0.5753, -0.3844, -17.51), (0.4893, -0.4893, -17.51), (0.3844, -0.5753, -17.51), (0.2648, -0.6392, -17.51), (0.135, -0.6786, -17.51), (-1.924e-07, -0.6919, -17.51), (-0.135, -0.6786, -17.51), (-0.2648, -0.6392, -17.51), (-0.3844, -0.5753, -17.51), (-0.4893, -0.4893, -17.51), (-0.5753, -0.3844, -17.51), (-0.6392, -0.2648, -17.51), (-0.6786, -0.135, -17.51), (-0.6919, 7.542e-07, -17.51), (-0.6786, 0.135, -17.51), (-0.6392, 0.2648, -17.51), (-0.5753, 0.3844, -17.51), (-0.4893, 0.4893, -17.51), (-0.3844, 0.5753, -17.51), (-0.2648, 0.6392, -17.51), (-0.135, 0.6786, -17.51), (1.482e-08, 0.8725, -18.9), (0.1702, 0.8557, -18.9), (0.3339, 0.806, -18.9), (0.4847, 0.7254, -18.9), (0.6169, 0.6169, -18.9), (0.7254, 0.4847, -18.9), (0.806, 0.3339, -18.9), (0.8557, 0.1702, -18.9), (0.8725, 8.986e-08, -18.9), (0.8557, -0.1702, -18.9), (0.806, -0.3339, -18.9), (0.7254, -0.4847, -18.9), (0.6169, -0.6169, -18.9), (0.4847, -0.7254, -18.9), (0.3339, -0.806, -18.9), (0.1702, -0.8557, -18.9), (-2.695e-07, -0.8725, -18.9), (-0.1702, -0.8557, -18.9), (-0.3339, -0.806, -18.9), (-0.4847, -0.7254, -18.9), (-0.6169, -0.6169, -18.9), (-0.7254, -0.4847, -18.9), (-0.806, -0.3339, -18.9), (-0.8557, -0.1702, -18.9), (-0.8725, 8.664e-07, -18.9), (-0.8557, 0.1702, -18.9), (-0.806, 0.3339, -18.9), (-0.7254, 0.4847, -18.9), (-0.6169, 0.6169, -18.9), (-0.4847, 0.7254, -18.9), (-0.3339, 0.806, -18.9), (-0.1702, 0.8557, -18.9), (-3.532e-08, 1.272, -21.17), (0.2481, 1.247, -21.17), (0.4867, 1.175, -21.17), (0.7066, 1.058, -21.17), (0.8994, 0.8994, -21.17), (1.058, 0.7066, -21.17), (1.175, 0.4867, -21.17), (1.247, 0.2481, -21.17), (1.272, 2.229e-09, -21.17), (1.247, -0.2481, -21.17), (1.175, -0.4867, -21.17), (1.058, -0.7066, -21.17), (0.8994, -0.8994, -21.17), (0.7066, -1.058, -21.17), (0.4867, -1.175, -21.17), (0.2481, -1.247, -21.17), (-4.498e-07, -1.272, -21.17), (-0.2481, -1.247, -21.17), (-0.4867, -1.175, -21.17), (-0.7066, -1.058, -21.17), (-0.8994, -0.8994, -21.17), (-1.058, -0.7066, -21.17), (-1.175, -0.4867, -21.17), (-1.247, -0.2481, -21.17), (-1.272, 1.134e-06, -21.17), (-1.247, 0.2481, -21.17), (-1.175, 0.4867, -21.17), (-1.058, 0.7066, -21.17), (-0.8994, 0.8994, -21.17), (-0.7066, 1.058, -21.17), (-0.4867, 1.175, -21.17), (-0.2481, 1.247, -21.17), (-6.908e-08, 1.514, -22.68), (0.2954, 1.485, -22.68), (0.5794, 1.399, -22.68), (0.8411, 1.259, -22.68), (1.071, 1.071, -22.68), (1.259, 0.8411, -22.68), (1.399, 0.5794, -22.68), (1.485, 0.2954, -22.68), (1.514, -4.769e-08, -22.68), (1.485, -0.2954, -22.68), (1.399, -0.5794, -22.68), (1.259, -0.8411, -22.68), (1.071, -1.071, -22.68), (0.8411, -1.259, -22.68), (0.5794, -1.399, -22.68), (0.2954, -1.485, -22.68), (-5.624e-07, -1.514, -22.68), (-0.2954, -1.485, -22.68), (-0.5794, -1.399, -22.68), (-0.8411, -1.259, -22.68), (-1.071, -1.071, -22.68), (-1.259, -0.8411, -22.68), (-1.399, -0.5794, -22.68), (-1.485, -0.2954, -22.68), (-1.514, 1.3e-06, -22.68), (-1.485, 0.2954, -22.68), (-1.399, 0.5794, -22.68), (-1.259, 0.8411, -22.68), (-1.071, 1.071, -22.68), (-0.8411, 1.259, -22.68), (-0.5794, 1.399, -22.68), (-0.2954, 1.485, -22.68), (-8.401e-08, 1.656, -26.08), (0.323, 1.624, -26.08), (0.6336, 1.53, -26.08), (0.9199, 1.377, -26.08), (1.171, 1.171, -26.08), (1.377, 0.9199, -26.08), (1.53, 0.6336, -26.08), (1.624, 0.323, -26.08), (1.656, -7.937e-08, -26.08), (1.624, -0.323, -26.08), (1.53, -0.6336, -26.08), (1.377, -0.9199, -26.08), (1.171, -1.171, -26.08), (0.9199, -1.377, -26.08), (0.6336, -1.53, -26.08), (0.323, -1.624, -26.08), (-6.235e-07, -1.656, -26.08), (-0.323, -1.624, -26.08), (-0.6336, -1.53, -26.08), (-0.9199, -1.377, -26.08), (-1.171, -1.171, -26.08), (-1.377, -0.9199, -26.08), (-1.53, -0.6336, -26.08), (-1.624, -0.323, -26.08), (-1.656, 1.394e-06, -26.08), (-1.624, 0.323, -26.08), (-1.53, 0.6336, -26.08), (-1.377, 0.9199, -26.08), (-1.171, 1.171, -26.08), (-0.9199, 1.377, -26.08), (-0.6336, 1.53, -26.08), (-0.323, 1.624, -26.08), (-9.877e-08, 1.775, -30.36), (0.3463, 1.741, -30.36), (0.6792, 1.64, -30.36), (0.9861, 1.476, -30.36), (1.255, 1.255, -30.36), (1.476, 0.9861, -30.36), (1.64, 0.6792, -30.36), (1.741, 0.3463, -30.36), (1.775, -1.097e-07, -30.36), (1.741, -0.3463, -30.36), (1.64, -0.6792, -30.36), (1.476, -0.9861, -30.36), (1.255, -1.255, -30.36), (0.9861, -1.476, -30.36), (0.6792, -1.64, -30.36), (0.3463, -1.741, -30.36), (-6.771e-07, -1.775, -30.36), (-0.3463, -1.741, -30.36), (-0.6792, -1.64, -30.36), (-0.9861, -1.476, -30.36), (-1.255, -1.255, -30.36), (-1.476, -0.9861, -30.36), (-1.64, -0.6792, -30.36), (-1.741, -0.3463, -30.36), (-1.775, 1.47e-06, -30.36), (-1.741, 0.3463, -30.36), (-1.64, 0.6792, -30.36), (-1.476, 0.9861, -30.36), (-1.255, 1.255, -30.36), (-0.9861, 1.476, -30.36), (-0.6792, 1.64, -30.36), (-0.3463, 1.741, -30.36), (-1.045e-07, 1.824, -33.88), (0.3559, 1.789, -33.88), (0.6981, 1.685, -33.88), (1.013, 1.517, -33.88), (1.29, 1.29, -33.88), (1.517, 1.013, -33.88), (1.685, 0.6981, -33.88), (1.789, 0.3559, -33.88), (1.824, -1.231e-07, -33.88), (1.789, -0.3559, -33.88), (1.685, -0.6981, -33.88), (1.517, -1.013, -33.88), (1.29, -1.29, -33.88), (1.013, -1.517, -33.88), (0.6981, -1.685, -33.88), (0.3559, -1.789, -33.88), (-6.989e-07, -1.824, -33.88), (-0.3559, -1.789, -33.88), (-0.6981, -1.685, -33.88), (-1.013, -1.517, -33.88), (-1.29, -1.29, -33.88), (-1.517, -1.013, -33.88), (-1.685, -0.6981, -33.88), (-1.789, -0.3559, -33.88), (-1.824, 1.501e-06, -33.88), (-1.789, 0.3559, -33.88), (-1.685, 0.6981, -33.88), (-1.517, 1.013, -33.88), (-1.29, 1.29, -33.88), (-1.013, 1.517, -33.88), (-0.6981, 1.685, -33.88), (-0.3559, 1.789, -33.88), (-1.045e-07, 1.824, -36.9), (0.3559, 1.789, -36.9), (0.6981, 1.685, -36.9), (1.013, 1.517, -36.9), (1.29, 1.29, -36.9), (1.517, 1.013, -36.9), (1.685, 0.6981, -36.9), (1.789, 0.3559, -36.9), (1.824, -1.231e-07, -36.9), (1.789, -0.3559, -36.9), (1.685, -0.6981, -36.9), (1.517, -1.013, -36.9), (1.29, -1.29, -36.9), (1.013, -1.517, -36.9), (0.6981, -1.685, -36.9), (0.3559, -1.789, -36.9), (-6.989e-07, -1.824, -36.9), (-0.3559, -1.789, -36.9), (-0.6981, -1.685, -36.9), (-1.013, -1.517, -36.9), (-1.29, -1.29, -36.9), (-1.517, -1.013, -36.9), (-1.685, -0.6981, -36.9), (-1.789, -0.3559, -36.9), (-1.824, 1.501e-06, -36.9), (-1.789, 0.3559, -36.9), (-1.685, 0.6981, -36.9), (-1.517, 1.013, -36.9), (-1.29, 1.29, -36.9), (-1.013, 1.517, -36.9), (-0.6981, 1.685, -36.9), (-0.3559, 1.789, -36.9), (-4.816e-07, 1.824, -54.15), (0.3559, 1.789, -54.15), (0.6981, 1.685, -54.15), (1.013, 1.517, -54.15), (1.29, 1.29, -54.15), (1.517, 1.013, -54.15), (1.685, 0.6981, -54.15), (1.789, 0.3559, -54.15), (1.824, -1.231e-07, -54.15), (1.789, -0.3559, -54.15), (1.685, -0.6981, -54.15), (1.517, -1.013, -54.15), (1.29, -1.29, -54.15), (1.013, -1.517, -54.15), (0.6981, -1.685, -54.15), (0.3559, -1.789, -54.15), (-1.076e-06, -1.824, -54.15), (-0.3559, -1.789, -54.15), (-0.6981, -1.685, -54.15), (-1.013, -1.517, -54.15), (-1.29, -1.29, -54.15), (-1.517, -1.013, -54.15), (-1.685, -0.6981, -54.15), (-1.789, -0.3559, -54.15), (-1.824, 1.501e-06, -54.15), (-1.789, 0.3559, -54.15), (-1.685, 0.6981, -54.15), (-1.517, 1.013, -54.15), (-1.29, 1.29, -54.15), (-1.013, 1.517, -54.15), (-0.6981, 1.685, -54.15), (-0.3559, 1.789, -54.15), (-4.75e-07, 1.752, -56.67), (0.3419, 1.719, -56.67), (0.6706, 1.619, -56.67), (0.9735, 1.457, -56.67), (1.239, 1.239, -56.67), (1.457, 0.9735, -56.67), (1.619, 0.6706, -56.67), (1.719, 0.3419, -56.67), (1.752, -1.018e-07, -56.67), (1.719, -0.3419, -56.67), (1.619, -0.6706, -56.67), (1.457, -0.9735, -56.67), (1.239, -1.239, -56.67), (0.9735, -1.457, -56.67), (0.6706, -1.619, -56.67), (0.3419, -1.719, -56.67), (-1.046e-06, -1.752, -56.67), (-0.3419, -1.719, -56.67), (-0.6706, -1.619, -56.67), (-0.9735, -1.457, -56.67), (-1.239, -1.239, -56.67), (-1.457, -0.9735, -56.67), (-1.619, -0.6706, -56.67), (-1.719, -0.3418, -56.67), (-1.752, 1.458e-06, -56.67), (-1.719, 0.3419, -56.67), (-1.619, 0.6706, -56.67), (-1.457, 0.9735, -56.67), (-1.239, 1.239, -56.67), (-0.9735, 1.457, -56.67), (-0.6706, 1.619, -56.67), (-0.3418, 1.719, -56.67), (-4.423e-07, 1.469, -58.68), (0.2866, 1.441, -58.68), (0.5622, 1.357, -58.68), (0.8163, 1.222, -58.68), (1.039, 1.039, -58.68), (1.222, 0.8163, -58.68), (1.357, 0.5622, -58.68), (1.441, 0.2866, -58.68), (1.469, -3.243e-08, -58.68), (1.441, -0.2866, -58.68), (1.357, -0.5622, -58.68), (1.222, -0.8163, -58.68), (1.039, -1.039, -58.68), (0.8163, -1.222, -58.68), (0.5622, -1.357, -58.68), (0.2866, -1.441, -58.68), (-9.211e-07, -1.469, -58.68), (-0.2866, -1.441, -58.68), (-0.5622, -1.357, -58.68), (-0.8163, -1.222, -58.68), (-1.039, -1.039, -58.68), (-1.222, -0.8163, -58.68), (-1.357, -0.5622, -58.68), (-1.441, -0.2866, -58.68), (-1.469, 1.275e-06, -58.68), (-1.441, 0.2866, -58.68), (-1.357, 0.5622, -58.68), (-1.222, 0.8163, -58.68), (-1.039, 1.039, -58.68), (-0.8163, 1.222, -58.68), (-0.5622, 1.357, -58.68), (-0.2866, 1.441, -58.68), (-3.975e-07, 0.9369, -60.82), (0.1828, 0.9189, -60.82), (0.3585, 0.8656, -60.82), (0.5205, 0.779, -60.82), (0.6625, 0.6625, -60.82), (0.779, 0.5205, -60.82), (0.8656, 0.3585, -60.82), (0.9189, 0.1828, -60.82), (0.9369, 1.004e-07, -60.82), (0.9189, -0.1828, -60.82), (0.8656, -0.3585, -60.82), (0.779, -0.5205, -60.82), (0.6625, -0.6625, -60.82), (0.5205, -0.779, -60.82), (0.3585, -0.8656, -60.82), (0.1828, -0.9189, -60.82), (-7.028e-07, -0.9369, -60.82), (-0.1828, -0.9189, -60.82), (-0.3585, -0.8656, -60.82), (-0.5205, -0.779, -60.82), (-0.6625, -0.6625, -60.82), (-0.779, -0.5205, -60.82), (-0.8656, -0.3585, -60.82), (-0.9189, -0.1828, -60.82), (-0.9369, 9.344e-07, -60.82), (-0.9189, 0.1828, -60.82), (-0.8656, 0.3585, -60.82), (-0.779, 0.5205, -60.82), (-0.6625, 0.6625, -60.82), (-0.5205, 0.779, -60.82), (-0.3585, 0.8656, -60.82), (-0.1828, 0.9189, -60.82), (-3.266e-07, 0.3238, -62.33), (0.06317, 0.3176, -62.33), (0.1239, 0.2992, -62.33), (0.1799, 0.2692, -62.33), (0.229, 0.229, -62.33), (0.2692, 0.1799, -62.33), (0.2992, 0.1239, -62.33), (0.3176, 0.06317, -62.33), (0.3238, 2.687e-07, -62.33), (0.3176, -0.06317, -62.33), (0.2992, -0.1239, -62.33), (0.2692, -0.1799, -62.33), (0.229, -0.229, -62.33), (0.1799, -0.2692, -62.33), (0.1239, -0.2992, -62.33), (0.06317, -0.3176, -62.33), (-4.321e-07, -0.3238, -62.33), (-0.06317, -0.3176, -62.33), (-0.1239, -0.2992, -62.33), (-0.1799, -0.2692, -62.33), (-0.229, -0.229, -62.33), (-0.2692, -0.1799, -62.33), (-0.2992, -0.1239, -62.33), (-0.3176, -0.06317, -62.33), (-0.3238, 5.57e-07, -62.33), (-0.3176, 0.06317, -62.33), (-0.2992, 0.1239, -62.33), (-0.2692, 0.1799, -62.33), (-0.229, 0.229, -62.33), (-0.1799, 0.2692, -62.33), (-0.1239, 0.2992, -62.33), (-0.06317, 0.3176, -62.33)], [], [(0, 1, 3, 2), (2, 3, 5, 4), (4, 5, 7, 6), (6, 7, 9, 8), (8, 9, 11, 10), (10, 11, 13, 12), (12, 13, 15, 14), (14, 15, 17, 16), (16, 17, 19, 18), (18, 19, 21, 20), (20, 21, 23, 22), (22, 23, 25, 24), (24, 25, 27, 26), (26, 27, 29, 28), (28, 29, 31, 30), (30, 31, 33, 32), (32, 33, 35, 34), (34, 35, 37, 36), (36, 37, 39, 38), (38, 39, 41, 40), (40, 41, 43, 42), (42, 43, 45, 44), (44, 45, 47, 46), (46, 47, 49, 48), (48, 49, 51, 50), (50, 51, 53, 52), (52, 53, 55, 54), (54, 55, 57, 56), (56, 57, 59, 58), (58, 59, 61, 60), (3, 1, 63, 61, 59, 57, 55, 53, 51, 49, 47, 45, 43, 41, 39, 37, 35, 33, 31, 29, 27, 25, 23, 21, 19, 17, 15, 13, 11, 9, 7, 5), (62, 63, 1, 0), (60, 61, 63, 62), (54, 56, 92, 91), (94, 95, 127, 126), (32, 34, 81, 80), (10, 12, 70, 69), (60, 62, 95, 94), (38, 40, 84, 83), (16, 18, 73, 72), (44, 46, 87, 86), (22, 24, 76, 75), (50, 52, 90, 89), (6, 8, 68, 67), (28, 30, 79, 78), (56, 58, 93, 92), (34, 36, 82, 81), (12, 14, 71, 70), (62, 0, 64, 95), (40, 42, 85, 84), (18, 20, 74, 73), (46, 48, 88, 87), (2, 4, 66, 65), (24, 26, 77, 76), (52, 54, 91, 90), (8, 10, 69, 68), (30, 32, 80, 79), (58, 60, 94, 93), (36, 38, 83, 82), (0, 2, 65, 64), (14, 16, 72, 71), (42, 44, 86, 85), (20, 22, 75, 74), (48, 50, 89, 88), (4, 6, 67, 66), (26, 28, 78, 77), (117, 118, 150, 149), (83, 84, 116, 115), (72, 73, 105, 104), (92, 93, 125, 124), (81, 82, 114, 113), (70, 71, 103, 102), (90, 91, 123, 122), (68, 69, 101, 100), (79, 80, 112, 111), (88, 89, 121, 120), (66, 67, 99, 98), (77, 78, 110, 109), (86, 87, 119, 118), (64, 65, 97, 96), (75, 76, 108, 107), (95, 64, 96, 127), (84, 85, 117, 116), (73, 74, 106, 105), (93, 94, 126, 125), (82, 83, 115, 114), (71, 72, 104, 103), (91, 92, 124, 123), (80, 81, 113, 112), (69, 70, 102, 101), (89, 90, 122, 121), (67, 68, 100, 99), (78, 79, 111, 110), (87, 88, 120, 119), (65, 66, 98, 97), (76, 77, 109, 108), (85, 86, 118, 117), (74, 75, 107, 106), (151, 152, 184, 183), (106, 107, 139, 138), (126, 127, 159, 158), (115, 116, 148, 147), (104, 105, 137, 136), (124, 125, 157, 156), (113, 114, 146, 145), (102, 103, 135, 134), (122, 123, 155, 154), (100, 101, 133, 132), (111, 112, 144, 143), (120, 121, 153, 152), (98, 99, 131, 130), (109, 110, 142, 141), (118, 119, 151, 150), (96, 97, 129, 128), (107, 108, 140, 139), (127, 96, 128, 159), (116, 117, 149, 148), (105, 106, 138, 137), (125, 126, 158, 157), (114, 115, 147, 146), (103, 104, 136, 135), (123, 124, 156, 155), (112, 113, 145, 144), (101, 102, 134, 133), (121, 122, 154, 153), (99, 100, 132, 131), (110, 111, 143, 142), (119, 120, 152, 151), (97, 98, 130, 129), (108, 109, 141, 140), (185, 186, 218, 217), (129, 130, 162, 161), (140, 141, 173, 172), (149, 150, 182, 181), (138, 139, 171, 170), (158, 159, 191, 190), (147, 148, 180, 179), (136, 137, 169, 168), (156, 157, 189, 188), (145, 146, 178, 177), (134, 135, 167, 166), (154, 155, 187, 186), (132, 133, 165, 164), (143, 144, 176, 175), (152, 153, 185, 184), (130, 131, 163, 162), (141, 142, 174, 173), (150, 151, 183, 182), (128, 129, 161, 160), (139, 140, 172, 171), (159, 128, 160, 191), (148, 149, 181, 180), (137, 138, 170, 169), (157, 158, 190, 189), (146, 147, 179, 178), (135, 136, 168, 167), (155, 156, 188, 187), (144, 145, 177, 176), (133, 134, 166, 165), (153, 154, 186, 185), (131, 132, 164, 163), (142, 143, 175, 174), (219, 220, 252, 251), (163, 164, 196, 195), (174, 175, 207, 206), (183, 184, 216, 215), (161, 162, 194, 193), (172, 173, 205, 204), (181, 182, 214, 213), (170, 171, 203, 202), (190, 191, 223, 222), (179, 180, 212, 211), (168, 169, 201, 200), (188, 189, 221, 220), (177, 178, 210, 209), (166, 167, 199, 198), (186, 187, 219, 218), (164, 165, 197, 196), (175, 176, 208, 207), (184, 185, 217, 216), (162, 163, 195, 194), (173, 174, 206, 205), (182, 183, 215, 214), (160, 161, 193, 192), (171, 172, 204, 203), (191, 160, 192, 223), (180, 181, 213, 212), (169, 170, 202, 201), (189, 190, 222, 221), (178, 179, 211, 210), (167, 168, 200, 199), (187, 188, 220, 219), (176, 177, 209, 208), (165, 166, 198, 197), (253, 254, 286, 285), (208, 209, 241, 240), (197, 198, 230, 229), (217, 218, 250, 249), (195, 196, 228, 227), (206, 207, 239, 238), (215, 216, 248, 247), (193, 194, 226, 225), (204, 205, 237, 236), (213, 214, 246, 245), (202, 203, 235, 234), (222, 223, 255, 254), (211, 212, 244, 243), (200, 201, 233, 232), (220, 221, 253, 252), (209, 210, 242, 241), (198, 199, 231, 230), (218, 219, 251, 250), (196, 197, 229, 228), (207, 208, 240, 239), (216, 217, 249, 248), (194, 195, 227, 226), (205, 206, 238, 237), (214, 215, 247, 246), (192, 193, 225, 224), (203, 204, 236, 235), (223, 192, 224, 255), (212, 213, 245, 244), (201, 202, 234, 233), (221, 222, 254, 253), (210, 211, 243, 242), (199, 200, 232, 231), (287, 256, 288, 319), (242, 243, 275, 274), (231, 232, 264, 263), (251, 252, 284, 283), (240, 241, 273, 272), (229, 230, 262, 261), (249, 250, 282, 281), (227, 228, 260, 259), (238, 239, 271, 270), (247, 248, 280, 279), (225, 226, 258, 257), (236, 237, 269, 268), (245, 246, 278, 277), (234, 235, 267, 266), (254, 255, 287, 286), (243, 244, 276, 275), (232, 233, 265, 264), (252, 253, 285, 284), (241, 242, 274, 273), (230, 231, 263, 262), (250, 251, 283, 282), (228, 229, 261, 260), (239, 240, 272, 271), (248, 249, 281, 280), (226, 227, 259, 258), (237, 238, 270, 269), (246, 247, 279, 278), (224, 225, 257, 256), (235, 236, 268, 267), (255, 224, 256, 287), (244, 245, 277, 276), (233, 234, 266, 265), (310, 311, 343, 342), (276, 277, 309, 308), (265, 266, 298, 297), (285, 286, 318, 317), (274, 275, 307, 306), (263, 264, 296, 295), (283, 284, 316, 315), (272, 273, 305, 304), (261, 262, 294, 293), (281, 282, 314, 313), (259, 260, 292, 291), (270, 271, 303, 302), (279, 280, 312, 311), (257, 258, 290, 289), (268, 269, 301, 300), (277, 278, 310, 309), (266, 267, 299, 298), (286, 287, 319, 318), (275, 276, 308, 307), (264, 265, 297, 296), (284, 285, 317, 316), (273, 274, 306, 305), (262, 263, 295, 294), (282, 283, 315, 314), (260, 261, 293, 292), (271, 272, 304, 303), (280, 281, 313, 312), (258, 259, 291, 290), (269, 270, 302, 301), (278, 279, 311, 310), (256, 257, 289, 288), (267, 268, 300, 299), (344, 345, 377, 376), (288, 289, 321, 320), (299, 300, 332, 331), (319, 288, 320, 351), (308, 309, 341, 340), (297, 298, 330, 329), (317, 318, 350, 349), (306, 307, 339, 338), (295, 296, 328, 327), (315, 316, 348, 347), (304, 305, 337, 336), (293, 294, 326, 325), (313, 314, 346, 345), (291, 292, 324, 323), (302, 303, 335, 334), (311, 312, 344, 343), (289, 290, 322, 321), (300, 301, 333, 332), (309, 310, 342, 341), (298, 299, 331, 330), (318, 319, 351, 350), (307, 308, 340, 339), (296, 297, 329, 328), (316, 317, 349, 348), (305, 306, 338, 337), (294, 295, 327, 326), (314, 315, 347, 346), (292, 293, 325, 324), (303, 304, 336, 335), (312, 313, 345, 344), (290, 291, 323, 322), (301, 302, 334, 333), (378, 379, 411, 410), (322, 323, 355, 354), (333, 334, 366, 365), (342, 343, 375, 374), (320, 321, 353, 352), (331, 332, 364, 363), (351, 320, 352, 383), (340, 341, 373, 372), (329, 330, 362, 361), (349, 350, 382, 381), (338, 339, 371, 370), (327, 328, 360, 359), (347, 348, 380, 379), (336, 337, 369, 368), (325, 326, 358, 357), (345, 346, 378, 377), (323, 324, 356, 355), (334, 335, 367, 366), (343, 344, 376, 375), (321, 322, 354, 353), (332, 333, 365, 364), (341, 342, 374, 373), (330, 331, 363, 362), (350, 351, 383, 382), (339, 340, 372, 371), (328, 329, 361, 360), (348, 349, 381, 380), (337, 338, 370, 369), (326, 327, 359, 358), (346, 347, 379, 378), (324, 325, 357, 356), (335, 336, 368, 367), (412, 413, 445, 444), (356, 357, 389, 388), (367, 368, 400, 399), (376, 377, 409, 408), (354, 355, 387, 386), (365, 366, 398, 397), (374, 375, 407, 406), (352, 353, 385, 384), (363, 364, 396, 395), (383, 352, 384, 415), (372, 373, 405, 404), (361, 362, 394, 393), (381, 382, 414, 413), (370, 371, 403, 402), (359, 360, 392, 391), (379, 380, 412, 411), (368, 369, 401, 400), (357, 358, 390, 389), (377, 378, 410, 409), (355, 356, 388, 387), (366, 367, 399, 398), (375, 376, 408, 407), (353, 354, 386, 385), (364, 365, 397, 396), (373, 374, 406, 405), (362, 363, 395, 394), (382, 383, 415, 414), (371, 372, 404, 403), (360, 361, 393, 392), (380, 381, 413, 412), (369, 370, 402, 401), (358, 359, 391, 390), (446, 447, 479, 478), (401, 402, 434, 433), (390, 391, 423, 422), (410, 411, 443, 442), (388, 389, 421, 420), (399, 400, 432, 431), (408, 409, 441, 440), (386, 387, 419, 418), (397, 398, 430, 429), (406, 407, 439, 438), (384, 385, 417, 416), (395, 396, 428, 427), (415, 384, 416, 447), (404, 405, 437, 436), (393, 394, 426, 425), (413, 414, 446, 445), (402, 403, 435, 434), (391, 392, 424, 423), (411, 412, 444, 443), (400, 401, 433, 432), (389, 390, 422, 421), (409, 410, 442, 441), (387, 388, 420, 419), (398, 399, 431, 430), (407, 408, 440, 439), (385, 386, 418, 417), (396, 397, 429, 428), (405, 406, 438, 437), (394, 395, 427, 426), (414, 415, 447, 446), (403, 404, 436, 435), (392, 393, 425, 424), (469, 470, 502, 501), (435, 436, 468, 467), (424, 425, 457, 456), (444, 445, 477, 476), (433, 434, 466, 465), (422, 423, 455, 454), (442, 443, 475, 474), (420, 421, 453, 452), (431, 432, 464, 463), (440, 441, 473, 472), (418, 419, 451, 450), (429, 430, 462, 461), (438, 439, 471, 470), (416, 417, 449, 448), (427, 428, 460, 459), (447, 416, 448, 479), (436, 437, 469, 468), (425, 426, 458, 457), (445, 446, 478, 477), (434, 435, 467, 466), (423, 424, 456, 455), (443, 444, 476, 475), (432, 433, 465, 464), (421, 422, 454, 453), (441, 442, 474, 473), (419, 420, 452, 451), (430, 431, 463, 462), (439, 440, 472, 471), (417, 418, 450, 449), (428, 429, 461, 460), (437, 438, 470, 469), (426, 427, 459, 458), (503, 504, 536, 535), (458, 459, 491, 490), (478, 479, 511, 510), (467, 468, 500, 499), (456, 457, 489, 488), (476, 477, 509, 508), (465, 466, 498, 497), (454, 455, 487, 486), (474, 475, 507, 506), (452, 453, 485, 484), (463, 464, 496, 495), (472, 473, 505, 504), (450, 451, 483, 482), (461, 462, 494, 493), (470, 471, 503, 502), (448, 449, 481, 480), (459, 460, 492, 491), (479, 448, 480, 511), (468, 469, 501, 500), (457, 458, 490, 489), (477, 478, 510, 509), (466, 467, 499, 498), (455, 456, 488, 487), (475, 476, 508, 507), (464, 465, 497, 496), (453, 454, 486, 485), (473, 474, 506, 505), (451, 452, 484, 483), (462, 463, 495, 494), (471, 472, 504, 503), (449, 450, 482, 481), (460, 461, 493, 492), (537, 538, 570, 569), (481, 482, 514, 513), (492, 493, 525, 524), (501, 502, 534, 533), (490, 491, 523, 522), (510, 511, 543, 542), (499, 500, 532, 531), (488, 489, 521, 520), (508, 509, 541, 540), (497, 498, 530, 529), (486, 487, 519, 518), (506, 507, 539, 538), (484, 485, 517, 516), (495, 496, 528, 527), (504, 505, 537, 536), (482, 483, 515, 514), (493, 494, 526, 525), (502, 503, 535, 534), (480, 481, 513, 512), (491, 492, 524, 523), (511, 480, 512, 543), (500, 501, 533, 532), (489, 490, 522, 521), (509, 510, 542, 541), (498, 499, 531, 530), (487, 488, 520, 519), (507, 508, 540, 539), (496, 497, 529, 528), (485, 486, 518, 517), (505, 506, 538, 537), (483, 484, 516, 515), (494, 495, 527, 526), (571, 572, 604, 603), (515, 516, 548, 547), (526, 527, 559, 558), (535, 536, 568, 567), (513, 514, 546, 545), (524, 525, 557, 556), (533, 534, 566, 565), (522, 523, 555, 554), (542, 543, 575, 574), (531, 532, 564, 563), (520, 521, 553, 552), (540, 541, 573, 572), (529, 530, 562, 561), (518, 519, 551, 550), (538, 539, 571, 570), (516, 517, 549, 548), (527, 528, 560, 559), (536, 537, 569, 568), (514, 515, 547, 546), (525, 526, 558, 557), (534, 535, 567, 566), (512, 513, 545, 544), (523, 524, 556, 555), (543, 512, 544, 575), (532, 533, 565, 564), (521, 522, 554, 553), (541, 542, 574, 573), (530, 531, 563, 562), (519, 520, 552, 551), (539, 540, 572, 571), (528, 529, 561, 560), (517, 518, 550, 549), (605, 606, 638, 637), (560, 561, 593, 592), (549, 550, 582, 581), (569, 570, 602, 601), (547, 548, 580, 579), (558, 559, 591, 590), (567, 568, 600, 599), (545, 546, 578, 577), (556, 557, 589, 588), (565, 566, 598, 597), (554, 555, 587, 586), (574, 575, 607, 606), (563, 564, 596, 595), (552, 553, 585, 584), (572, 573, 605, 604), (561, 562, 594, 593), (550, 551, 583, 582), (570, 571, 603, 602), (548, 549, 581, 580), (559, 560, 592, 591), (568, 569, 601, 600), (546, 547, 579, 578), (557, 558, 590, 589), (566, 567, 599, 598), (544, 545, 577, 576), (555, 556, 588, 587), (575, 544, 576, 607), (564, 565, 597, 596), (553, 554, 586, 585), (573, 574, 606, 605), (562, 563, 595, 594), (551, 552, 584, 583), (639, 608, 640, 671), (594, 595, 627, 626), (583, 584, 616, 615), (603, 604, 636, 635), (592, 593, 625, 624), (581, 582, 614, 613), (601, 602, 634, 633), (579, 580, 612, 611), (590, 591, 623, 622), (599, 600, 632, 631), (577, 578, 610, 609), (588, 589, 621, 620), (597, 598, 630, 629), (586, 587, 619, 618), (606, 607, 639, 638), (595, 596, 628, 627), (584, 585, 617, 616), (604, 605, 637, 636), (593, 594, 626, 625), (582, 583, 615, 614), (602, 603, 635, 634), (580, 581, 613, 612), (591, 592, 624, 623), (600, 601, 633, 632), (578, 579, 611, 610), (589, 590, 622, 621), (598, 599, 631, 630), (576, 577, 609, 608), (587, 588, 620, 619), (607, 576, 608, 639), (596, 597, 629, 628), (585, 586, 618, 617), (662, 663, 695, 694), (628, 629, 661, 660), (617, 618, 650, 649), (637, 638, 670, 669), (626, 627, 659, 658), (615, 616, 648, 647), (635, 636, 668, 667), (624, 625, 657, 656), (613, 614, 646, 645), (633, 634, 666, 665), (611, 612, 644, 643), (622, 623, 655, 654), (631, 632, 664, 663), (609, 610, 642, 641), (620, 621, 653, 652), (629, 630, 662, 661), (618, 619, 651, 650), (638, 639, 671, 670), (627, 628, 660, 659), (616, 617, 649, 648), (636, 637, 669, 668), (625, 626, 658, 657), (614, 615, 647, 646), (634, 635, 667, 666), (612, 613, 645, 644), (623, 624, 656, 655), (632, 633, 665, 664), (610, 611, 643, 642), (621, 622, 654, 653), (630, 631, 663, 662), (608, 609, 641, 640), (619, 620, 652, 651), (696, 697, 729, 728), (640, 641, 673, 672), (651, 652, 684, 683), (671, 640, 672, 703), (660, 661, 693, 692), (649, 650, 682, 681), (669, 670, 702, 701), (658, 659, 691, 690), (647, 648, 680, 679), (667, 668, 700, 699), (656, 657, 689, 688), (645, 646, 678, 677), (665, 666, 698, 697), (643, 644, 676, 675), (654, 655, 687, 686), (663, 664, 696, 695), (641, 642, 674, 673), (652, 653, 685, 684), (661, 662, 694, 693), (650, 651, 683, 682), (670, 671, 703, 702), (659, 660, 692, 691), (648, 649, 681, 680), (668, 669, 701, 700), (657, 658, 690, 689), (646, 647, 679, 678), (666, 667, 699, 698), (644, 645, 677, 676), (655, 656, 688, 687), (664, 665, 697, 696), (642, 643, 675, 674), (653, 654, 686, 685), (730, 731, 763, 762), (674, 675, 707, 706), (685, 686, 718, 717), (694, 695, 727, 726), (672, 673, 705, 704), (683, 684, 716, 715), (703, 672, 704, 735), (692, 693, 725, 724), (681, 682, 714, 713), (701, 702, 734, 733), (690, 691, 723, 722), (679, 680, 712, 711), (699, 700, 732, 731), (688, 689, 721, 720), (677, 678, 710, 709), (697, 698, 730, 729), (675, 676, 708, 707), (686, 687, 719, 718), (695, 696, 728, 727), (673, 674, 706, 705), (684, 685, 717, 716), (693, 694, 726, 725), (682, 683, 715, 714), (702, 703, 735, 734), (691, 692, 724, 723), (680, 681, 713, 712), (700, 701, 733, 732), (689, 690, 722, 721), (678, 679, 711, 710), (698, 699, 731, 730), (676, 677, 709, 708), (687, 688, 720, 719), (764, 765, 797, 796), (708, 709, 741, 740), (719, 720, 752, 751), (728, 729, 761, 760), (706, 707, 739, 738), (717, 718, 750, 749), (726, 727, 759, 758), (704, 705, 737, 736), (715, 716, 748, 747), (735, 704, 736, 767), (724, 725, 757, 756), (713, 714, 746, 745), (733, 734, 766, 765), (722, 723, 755, 754), (711, 712, 744, 743), (731, 732, 764, 763), (720, 721, 753, 752), (709, 710, 742, 741), (729, 730, 762, 761), (707, 708, 740, 739), (718, 719, 751, 750), (727, 728, 760, 759), (705, 706, 738, 737), (716, 717, 749, 748), (725, 726, 758, 757), (714, 715, 747, 746), (734, 735, 767, 766), (723, 724, 756, 755), (712, 713, 745, 744), (732, 733, 765, 764), (721, 722, 754, 753), (710, 711, 743, 742), (798, 799, 831, 830), (753, 754, 786, 785), (742, 743, 775, 774), (762, 763, 795, 794), (740, 741, 773, 772), (751, 752, 784, 783), (760, 761, 793, 792), (738, 739, 771, 770), (749, 750, 782, 781), (758, 759, 791, 790), (736, 737, 769, 768), (747, 748, 780, 779), (767, 736, 768, 799), (756, 757, 789, 788), (745, 746, 778, 777), (765, 766, 798, 797), (754, 755, 787, 786), (743, 744, 776, 775), (763, 764, 796, 795), (752, 753, 785, 784), (741, 742, 774, 773), (761, 762, 794, 793), (739, 740, 772, 771), (750, 751, 783, 782), (759, 760, 792, 791), (737, 738, 770, 769), (748, 749, 781, 780), (757, 758, 790, 789), (746, 747, 779, 778), (766, 767, 799, 798), (755, 756, 788, 787), (744, 745, 777, 776), (800, 801, 802, 803, 804, 805, 806, 807, 808, 809, 810, 811, 812, 813, 814, 815, 816, 817, 818, 819, 820, 821, 822, 823, 824, 825, 826, 827, 828, 829, 830, 831), (787, 788, 820, 819), (776, 777, 809, 808), (796, 797, 829, 828), (785, 786, 818, 817), (774, 775, 807, 806), (794, 795, 827, 826), (772, 773, 805, 804), (783, 784, 816, 815), (792, 793, 825, 824), (770, 771, 803, 802), (781, 782, 814, 813), (790, 791, 823, 822), (768, 769, 801, 800), (779, 780, 812, 811), (799, 768, 800, 831), (788, 789, 821, 820), (777, 778, 810, 809), (797, 798, 830, 829), (786, 787, 819, 818), (775, 776, 808, 807), (795, 796, 828, 827), (784, 785, 817, 816), (773, 774, 806, 805), (793, 794, 826, 825), (771, 772, 804, 803), (782, 783, 815, 814), (791, 792, 824, 823), (769, 770, 802, 801), (780, 781, 813, 812), (789, 790, 822, 821), (778, 779, 811, 810)])
me_cylinder_001.use_remesh_preserve_volume = False
me_cylinder_001.use_remesh_preserve_attributes = False
me_cylinder_001.use_mirror_vertex_groups = False
me_cylinder_001.update()

# ---- objects
ob_cube = bpy.data.objects.new('Cube', me_cube_001)
ob_lamp1 = bpy.data.objects.new('lamp1', me_cylinder)
ob_lamp = bpy.data.objects.new('Lamp', light_lamp)
ob_camera = bpy.data.objects.new('Camera', cam_camera)
ob_lamp2 = bpy.data.objects.new('lamp2', me_cylinder_001)

# ---- transforms, parenting, visibility, modifiers, constraints
ob_cube.location = (0.0, 0.0, 0.0)
ob_cube.scale = (1.0, 0.01689, 1.0)
ob_cube.lineart.crease_threshold = 0.0
ob_lamp1.location = (0.0, -0.2482, -0.4899)
ob_lamp1.scale = (0.1088, 0.1088, -0.0102)
ob_lamp1.lineart.crease_threshold = 0.0
ob_lamp.location = (0.06255, -3.756, 0.567)
ob_lamp.rotation_euler = (0.6503, 0.05522, 1.866)
ob_lamp.lock_rotations_4d = False
ob_lamp.empty_display_type = 'ARROWS'
ob_lamp.color = (0.0, 0.0, 0.0, 0.0)
ob_lamp.lineart.crease_threshold = 0.0
ob_camera.location = (7.481, -6.508, 5.344)
ob_camera.rotation_euler = (1.109, 0.01082, 0.8149)
ob_camera.lock_rotations_4d = False
ob_camera.empty_display_type = 'ARROWS'
ob_camera.color = (0.0, 0.0, 0.0, 0.0)
ob_camera.display_type = 'WIRE'
ob_camera.lineart.crease_threshold = 0.0
ob_lamp2.location = (0.0, 0.0, 5.724)
ob_lamp2.scale = (0.1581, 0.1581, -0.01482)
ob_lamp2.hide_viewport = True
ob_lamp2.lineart.crease_threshold = 0.0

# ---- collection membership
col_collection_1.objects.link(ob_cube)
col_collection_1.objects.link(ob_lamp1)
col_collection_1.objects.link(ob_lamp)
col_collection_1.objects.link(ob_camera)
col_collection_1.objects.link(ob_lamp2)

# ---- scene / render settings (as saved in the file)
scene.camera = ob_camera
scene.frame_start = 1; scene.frame_end = 250; scene.frame_set(1)
scene.render.engine = 'BLENDER_EEVEE_NEXT'
scene.render.resolution_percentage = 50
scene.render.dither_intensity = 0.0
scene.cycles.use_denoising = False
scene.cycles.samples = 10
scene.cycles.sampling_pattern = 'TABULATED_SOBOL'
scene.cycles.light_sampling_threshold = 0.0
scene.cycles.use_adaptive_sampling = False
scene.cycles.use_light_tree = False
scene.cycles.blur_glossy = 0.0
scene.cycles.pixel_filter_type = 'GAUSSIAN'
scene.cycles.sample_clamp_indirect = 0.0
scene.view_settings.view_transform = 'Standard'
bpy.context.view_layer.update()
